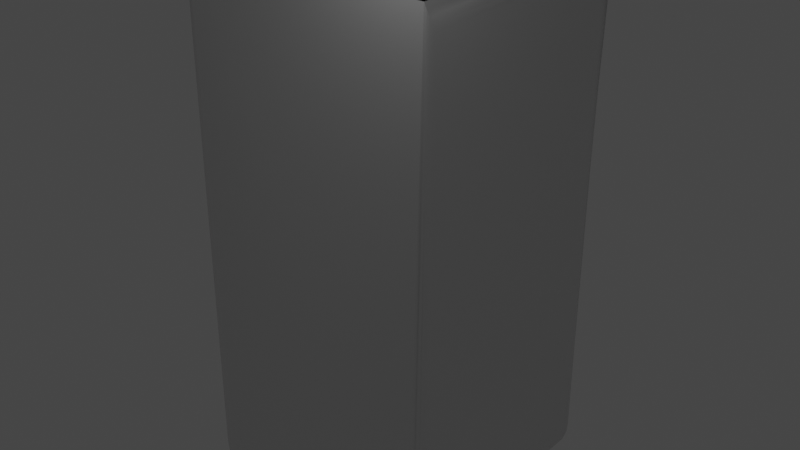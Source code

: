 # Source: perfume.blend  (saved by Blender 3.6.13; exported with 4.5.12 LTS)
import bpy
from mathutils import Matrix  # noqa: F401  (used for matrix-valued properties, if any)

bpy.ops.wm.read_factory_settings(use_empty=True)
scene = bpy.context.scene
scene.name = 'Scene'

# ---- collections
col_collection = bpy.data.collections.new('Collection'); scene.collection.children.link(col_collection)

# ---- materials (node trees are filled in below, after node groups)
mat_material = bpy.data.materials.new('Material')
mat_material.alpha_threshold = 0.0
mat_material.use_transparent_shadow = False
mat_material.roughness = 0.5
mat_material.line_color = (0.0, 0.0, 0.0, 1.0)

# ---- node groups
ng_auto_smooth = bpy.data.node_groups.new('Auto Smooth', 'GeometryNodeTree')
_s = ng_auto_smooth.interface.new_socket(name='Geometry', in_out='OUTPUT', socket_type='NodeSocketGeometry')
_s = ng_auto_smooth.interface.new_socket(name='Geometry', in_out='INPUT', socket_type='NodeSocketGeometry')
_s = ng_auto_smooth.interface.new_socket(name='Angle', in_out='INPUT', socket_type='NodeSocketFloat')
_s.subtype = 'ANGLE'
_s.min_value = 0.0
_s.max_value = 3.142
ng_auto_smooth.is_modifier = True
_N = ng_auto_smooth.nodes; _L = ng_auto_smooth.links
n0 = _N.new('NodeGroupOutput'); n0.name = 'Group Output'; n0.location = (480, -100)
n1 = _N.new('NodeGroupInput'); n1.name = 'Group Input'; n1.location = (-420, -300)
n2 = _N.new('NodeGroupInput'); n2.name = 'Group Input.001'; n2.location = (-60, -100)
n3 = _N.new('GeometryNodeSetShadeSmooth'); n3.name = 'Set Shade Smooth'; n3.location = (120, -100)
n3.domain = 'EDGE'
n4 = _N.new('GeometryNodeSetShadeSmooth'); n4.name = 'Set Shade Smooth.001'; n4.location = (300, -100)
n5 = _N.new('GeometryNodeInputMeshEdgeAngle'); n5.name = 'Edge Angle'; n5.location = (-420, -220)
n6 = _N.new('GeometryNodeInputEdgeSmooth'); n6.name = 'Is Edge Smooth'; n6.location = (-60, -160)
n7 = _N.new('GeometryNodeInputShadeSmooth'); n7.name = 'Is Face Smooth'; n7.location = (-240, -340)
n8 = _N.new('FunctionNodeBooleanMath'); n8.name = 'Boolean Math'; n8.location = (-60, -220)
n9 = _N.new('FunctionNodeCompare'); n9.name = 'Compare'; n9.location = (-240, -180)
n9.operation = 'LESS_EQUAL'
_L.new(n5.outputs[0], n9.inputs[0])
_L.new(n4.outputs[0], n0.inputs[0])
_L.new(n1.outputs[1], n9.inputs[1])
_L.new(n9.outputs[0], n8.inputs[0])
_L.new(n7.outputs[0], n8.inputs[1])
_L.new(n2.outputs[0], n3.inputs[0])
_L.new(n6.outputs[0], n3.inputs[1])
_L.new(n3.outputs[0], n4.inputs[0])
_L.new(n8.outputs[0], n3.inputs[2])
n0.is_active_output = True

# ---- material node trees
mat_material.use_nodes = True; mat_material.node_tree.nodes.clear()
_N = mat_material.node_tree.nodes; _L = mat_material.node_tree.links
n0 = _N.new('ShaderNodeOutputMaterial'); n0.name = 'Material Output'; n0.location = (300, 300)
n1 = _N.new('ShaderNodeBsdfPrincipled'); n1.name = 'Principled BSDF'; n1.location = (10, 300)
n1.distribution = 'GGX'
n1.subsurface_method = 'RANDOM_WALK_SKIN'
n1.inputs[3].default_value = 1.45
n1.inputs[27].default_value = (0.0, 0.0, 0.0, 1.0)
n1.inputs[28].default_value = 1.0
_L.new(n1.outputs[0], n0.inputs[0])
n0.is_active_output = True

# ---- world
world_world = bpy.data.worlds.new('World'); scene.world = world_world
world_world.use_nodes = True; world_world.node_tree.nodes.clear()
_N = world_world.node_tree.nodes; _L = world_world.node_tree.links
n0 = _N.new('ShaderNodeOutputWorld'); n0.name = 'World Output'; n0.location = (300, 300)
n1 = _N.new('ShaderNodeBackground'); n1.name = 'Background'; n1.location = (10, 300)
n1.inputs[0].default_value = (0.05088, 0.05088, 0.05088, 1.0)
_L.new(n1.outputs[0], n0.inputs[0])
n0.is_active_output = True
world_world.color = (0.05088, 0.05088, 0.05088)
world_world.use_sun_shadow = False
world_world.sun_shadow_jitter_overblur = 0.0

# ---- lights
light_area = bpy.data.lights.new('Area', 'AREA')
light_area.transmission_factor = 0.0
light_area.energy = 7.854
light_area.shadow_maximum_resolution = 0.006
light_area.use_absolute_resolution = True
light_area.size = 1.0
light_area.size_y = 1.0

# ---- meshes
me_cube = bpy.data.meshes.new('Cube')
me_cube.from_pydata([(1.0, 1.0, 1.0), (1.0, 1.0, -1.0), (1.0, -1.0, 1.0), (1.0, -1.0, -1.0), (-1.0, 1.0, 1.0), (-1.0, 1.0, -1.0), (-1.0, -1.0, 1.0), (-1.0, -1.0, -1.0), (1.0, 1.0, 1.0), (1.0, -1.0, 1.0)], [], [(3, 2, 6, 7), (7, 6, 4, 5), (5, 1, 3, 7), (1, 0, 2, 3), (5, 4, 0, 1), (2, 0, 8, 9)])
me_cube.polygons.foreach_set('use_smooth', [True] * 6)
_uv = me_cube.uv_layers.new(name='UVMap')
_uv.uv.foreach_set('vector', [0.7474, 0.006569, 0.9974, 0.006569, 0.9974, 0.998, 0.7474, 0.998, 0.2655, 0.006557, 0.7513, 0.006557, 0.7513, 0.9501, 0.2655, 0.9501, 0.125, 0.5, 0.375, 0.5, 0.375, 0.75, 0.125, 0.75, 0.2289, 0.4729, 0.3399, 0.4729, 0.3399, 0.5839, 0.2289, 0.5839, 0.006823, 0.004094, 0.2568, 0.004094, 0.2568, 0.9895, 0.006823, 0.9895, 0.625, 0.75, 0.625, 0.5, 0.625, 0.5, 0.625, 0.75])
me_cube.materials.append(mat_material)
me_cube.use_mirror_vertex_groups = False
me_cube.update()
me_cylinder = bpy.data.meshes.new('Cylinder')
me_cylinder.from_pydata([(0.0, 1.0, -1.0), (0.0, 0.8855, 1.0), (0.1951, 0.9808, -1.0), (0.1728, 0.8685, 1.0), (0.3827, 0.9239, -1.0), (0.3389, 0.8181, 1.0), (0.5556, 0.8315, -1.0), (0.492, 0.7363, 1.0), (0.7071, 0.7071, -1.0), (0.6261, 0.6261, 1.0), (0.8315, 0.5556, -1.0), (0.7363, 0.492, 1.0), (0.9239, 0.3827, -1.0), (0.8181, 0.3389, 1.0), (0.9808, 0.1951, -1.0), (0.8685, 0.1728, 1.0), (1.0, 0.0, -1.0), (0.8855, 0.0, 1.0), (0.9808, -0.1951, -1.0), (0.8685, -0.1728, 1.0), (0.9239, -0.3827, -1.0), (0.8181, -0.3389, 1.0), (0.8315, -0.5556, -1.0), (0.7363, -0.492, 1.0), (0.7071, -0.7071, -1.0), (0.6261, -0.6261, 1.0), (0.5556, -0.8315, -1.0), (0.492, -0.7363, 1.0), (0.3827, -0.9239, -1.0), (0.3389, -0.8181, 1.0), (0.1951, -0.9808, -1.0), (0.1728, -0.8685, 1.0), (0.0, -1.0, -1.0), (0.0, -0.8855, 1.0), (-0.1951, -0.9808, -1.0), (-0.1728, -0.8685, 1.0), (-0.3827, -0.9239, -1.0), (-0.3389, -0.8181, 1.0), (-0.5556, -0.8315, -1.0), (-0.492, -0.7363, 1.0), (-0.7071, -0.7071, -1.0), (-0.6261, -0.6261, 1.0), (-0.8315, -0.5556, -1.0), (-0.7363, -0.492, 1.0), (-0.9239, -0.3827, -1.0), (-0.8181, -0.3389, 1.0), (-0.9808, -0.1951, -1.0), (-0.8685, -0.1728, 1.0), (-1.0, 0.0, -1.0), (-0.8855, 0.0, 1.0), (-0.9808, 0.1951, -1.0), (-0.8685, 0.1728, 1.0), (-0.9239, 0.3827, -1.0), (-0.8181, 0.3389, 1.0), (-0.8315, 0.5556, -1.0), (-0.7363, 0.492, 1.0), (-0.7071, 0.7071, -1.0), (-0.6261, 0.6261, 1.0), (-0.5556, 0.8315, -1.0), (-0.492, 0.7363, 1.0), (-0.3827, 0.9239, -1.0), (-0.3389, 0.8181, 1.0), (-0.1951, 0.9808, -1.0), (-0.1728, 0.8685, 1.0), (0.0, 1.0, 0.8781), (0.0, 1.0, -0.8781), (0.1951, 0.9808, -0.8781), (0.1951, 0.9808, 0.8781), (0.3827, 0.9239, -0.8781), (0.3827, 0.9239, 0.8781), (0.5556, 0.8315, -0.8781), (0.5556, 0.8315, 0.8781), (0.7071, 0.7071, -0.8781), (0.7071, 0.7071, 0.8781), (0.8315, 0.5556, -0.8781), (0.8315, 0.5556, 0.8781), (0.9239, 0.3827, -0.8781), (0.9239, 0.3827, 0.8781), (0.9808, 0.1951, -0.8781), (0.9808, 0.1951, 0.8781), (1.0, 0.0, -0.8781), (1.0, 0.0, 0.8781), (0.9808, -0.1951, -0.8781), (0.9808, -0.1951, 0.8781), (0.9239, -0.3827, -0.8781), (0.9239, -0.3827, 0.8781), (0.8315, -0.5556, -0.8781), (0.8315, -0.5556, 0.8781), (0.7071, -0.7071, -0.8781), (0.7071, -0.7071, 0.8781), (0.5556, -0.8315, -0.8781), (0.5556, -0.8315, 0.8781), (0.3827, -0.9239, -0.8781), (0.3827, -0.9239, 0.8781), (0.1951, -0.9808, -0.8781), (0.1951, -0.9808, 0.8781), (0.0, -1.0, -0.8781), (0.0, -1.0, 0.8781), (-0.1951, -0.9808, -0.8781), (-0.1951, -0.9808, 0.8781), (-0.3827, -0.9239, -0.8781), (-0.3827, -0.9239, 0.8781), (-0.5556, -0.8315, -0.8781), (-0.5556, -0.8315, 0.8781), (-0.7071, -0.7071, -0.8781), (-0.7071, -0.7071, 0.8781), (-0.8315, -0.5556, -0.8781), (-0.8315, -0.5556, 0.8781), (-0.9239, -0.3827, -0.8781), (-0.9239, -0.3827, 0.8781), (-0.9808, -0.1951, -0.8781), (-0.9808, -0.1951, 0.8781), (-1.0, 0.0, -0.8781), (-1.0, 0.0, 0.8781), (-0.9808, 0.1951, -0.8781), (-0.9808, 0.1951, 0.8781), (-0.9239, 0.3827, -0.8781), (-0.9239, 0.3827, 0.8781), (-0.8315, 0.5556, -0.8781), (-0.8315, 0.5556, 0.8781), (-0.7071, 0.7071, -0.8781), (-0.7071, 0.7071, 0.8781), (-0.5556, 0.8315, -0.8781), (-0.5556, 0.8315, 0.8781), (-0.3827, 0.9239, -0.8781), (-0.3827, 0.9239, 0.8781), (-0.1951, 0.9808, -0.8781), (-0.1951, 0.9808, 0.8781), (-0.2171, 1.091, -0.8781), (-0.2171, 1.091, 0.8781), (0.0, 1.113, 0.8781), (0.0, 1.113, -0.8781), (-0.4258, 1.028, -0.8781), (-0.4258, 1.028, 0.8781), (-0.6182, 0.9252, -0.8781), (-0.6182, 0.9252, 0.8781), (-0.7868, 0.7868, -0.8781), (-0.7868, 0.7868, 0.8781), (-0.9252, 0.6182, -0.8781), (-0.9252, 0.6182, 0.8781), (-1.028, 0.4258, -0.8781), (-1.028, 0.4258, 0.8781), (-1.091, 0.2171, -0.8781), (-1.091, 0.2171, 0.8781), (-1.113, 0.0, -0.8781), (-1.113, 0.0, 0.8781), (-1.091, -0.2171, -0.8781), (-1.091, -0.2171, 0.8781), (-1.028, -0.4258, -0.8781), (-1.028, -0.4258, 0.8781), (-0.9252, -0.6182, -0.8781), (-0.9252, -0.6182, 0.8781), (-0.7868, -0.7868, -0.8781), (-0.7868, -0.7868, 0.8781), (-0.6182, -0.9252, -0.8781), (-0.6182, -0.9252, 0.8781), (-0.4258, -1.028, -0.8781), (-0.4258, -1.028, 0.8781), (-0.2171, -1.091, -0.8781), (-0.2171, -1.091, 0.8781), (0.0, -1.113, -0.8781), (0.0, -1.113, 0.8781), (0.2171, -1.091, -0.8781), (0.2171, -1.091, 0.8781), (0.4258, -1.028, -0.8781), (0.4258, -1.028, 0.8781), (0.6182, -0.9252, -0.8781), (0.6182, -0.9252, 0.8781), (0.7868, -0.7868, -0.8781), (0.7868, -0.7868, 0.8781), (0.9252, -0.6182, -0.8781), (0.9252, -0.6182, 0.8781), (1.028, -0.4258, -0.8781), (1.028, -0.4258, 0.8781), (1.091, -0.2171, -0.8781), (1.091, -0.2171, 0.8781), (1.113, 0.0, -0.8781), (1.113, 0.0, 0.8781), (1.091, 0.2171, -0.8781), (1.091, 0.2171, 0.8781), (1.028, 0.4258, -0.8781), (1.028, 0.4258, 0.8781), (0.9252, 0.6182, -0.8781), (0.9252, 0.6182, 0.8781), (0.7868, 0.7868, -0.8781), (0.7868, 0.7868, 0.8781), (0.6182, 0.9252, -0.8781), (0.6182, 0.9252, 0.8781), (0.4258, 1.028, -0.8781), (0.4258, 1.028, 0.8781), (0.2171, 1.091, -0.8781), (0.2171, 1.091, 0.8781), (0.1951, 0.9808, 1.0), (0.0, 1.0, 1.0), (0.3827, 0.9239, 1.0), (0.5556, 0.8315, 1.0), (0.7071, 0.7071, 1.0), (0.8315, 0.5556, 1.0), (0.9239, 0.3827, 1.0), (0.9808, 0.1951, 1.0), (1.0, 0.0, 1.0), (0.9808, -0.1951, 1.0), (0.9239, -0.3827, 1.0), (0.8315, -0.5556, 1.0), (0.7071, -0.7071, 1.0), (0.5556, -0.8315, 1.0), (0.3827, -0.9239, 1.0), (0.1951, -0.9808, 1.0), (0.0, -1.0, 1.0), (-0.1951, -0.9808, 1.0), (-0.3827, -0.9239, 1.0), (-0.5556, -0.8315, 1.0), (-0.7071, -0.7071, 1.0), (-0.8315, -0.5556, 1.0), (-0.9239, -0.3827, 1.0), (-0.9808, -0.1951, 1.0), (-1.0, 0.0, 1.0), (-0.9808, 0.1951, 1.0), (-0.9239, 0.3827, 1.0), (-0.8315, 0.5556, 1.0), (-0.7071, 0.7071, 1.0), (-0.5556, 0.8315, 1.0), (-0.3827, 0.9239, 1.0), (-0.1951, 0.9808, 1.0), (0.4368, -0.05149, 1.714), (0.4384, 0.03471, 1.714), (0.4183, -0.1357, 1.714), (0.3838, -0.2147, 1.714), (0.3345, -0.2855, 1.714), (0.2724, -0.3452, 1.714), (0.1998, -0.3918, 1.714), (0.1196, -0.4232, 1.714), (0.03471, -0.4384, 1.714), (-0.05149, -0.4368, 1.714), (-0.1357, -0.4183, 1.714), (-0.2147, -0.3838, 1.714), (-0.2855, -0.3345, 1.714), (-0.3452, -0.2724, 1.714), (-0.3918, -0.1998, 1.714), (-0.4232, -0.1196, 1.714), (-0.4384, -0.03471, 1.714), (-0.4368, 0.05149, 1.714), (-0.4183, 0.1357, 1.714), (-0.3838, 0.2147, 1.714), (-0.3345, 0.2855, 1.714), (-0.2724, 0.3452, 1.714), (-0.1998, 0.3918, 1.714), (-0.1196, 0.4232, 1.714), (-0.03471, 0.4384, 1.714), (0.05149, 0.4368, 1.714), (0.1357, 0.4183, 1.714), (0.2147, 0.3838, 1.714), (0.2855, 0.3345, 1.714), (0.3452, 0.2724, 1.714), (0.3918, 0.1998, 1.714), (0.4232, 0.1196, 1.714), (0.8794, -0.1037, 1.714), (0.8827, 0.06989, 1.714), (0.8423, -0.2732, 1.714), (0.7728, -0.4323, 1.714), (0.6736, -0.5748, 1.714), (0.5485, -0.6951, 1.714), (0.4024, -0.7888, 1.714), (0.2408, -0.8521, 1.714), (0.06989, -0.8827, 1.714), (-0.1037, -0.8794, 1.714), (-0.2732, -0.8423, 1.714), (-0.4323, -0.7728, 1.714), (-0.5748, -0.6736, 1.714), (-0.6951, -0.5485, 1.714), (-0.7888, -0.4024, 1.714), (-0.8521, -0.2408, 1.714), (-0.8827, -0.06989, 1.714), (-0.8794, 0.1037, 1.714), (-0.8423, 0.2732, 1.714), (-0.7728, 0.4323, 1.714), (-0.6736, 0.5748, 1.714), (-0.5485, 0.6951, 1.714), (-0.4024, 0.7888, 1.714), (-0.2408, 0.8521, 1.714), (-0.06989, 0.8827, 1.714), (0.1037, 0.8794, 1.714), (0.2732, 0.8423, 1.714), (0.4323, 0.7728, 1.714), (0.5748, 0.6736, 1.714), (0.6951, 0.5485, 1.714), (0.7888, 0.4024, 1.714), (0.8521, 0.2408, 1.714), (0.8794, -0.1037, 1.714), (0.8827, 0.06989, 1.714), (0.8423, -0.2732, 1.714), (0.7728, -0.4323, 1.714), (0.6736, -0.5748, 1.714), (0.5485, -0.6951, 1.714), (0.4024, -0.7888, 1.714), (0.2408, -0.8521, 1.714), (0.06989, -0.8827, 1.714), (-0.1037, -0.8794, 1.714), (-0.2732, -0.8423, 1.714), (-0.4323, -0.7728, 1.714), (-0.5748, -0.6736, 1.714), (-0.6951, -0.5485, 1.714), (-0.7888, -0.4024, 1.714), (-0.8521, -0.2408, 1.714), (-0.8827, -0.06989, 1.714), (-0.8794, 0.1037, 1.714), (-0.8423, 0.2732, 1.714), (-0.7728, 0.4323, 1.714), (-0.6736, 0.5748, 1.714), (-0.5485, 0.6951, 1.714), (-0.4024, 0.7888, 1.714), (-0.2408, 0.8521, 1.714), (-0.06989, 0.8827, 1.714), (0.1037, 0.8794, 1.714), (0.2732, 0.8423, 1.714), (0.4323, 0.7728, 1.714), (0.5748, 0.6736, 1.714), (0.6951, 0.5485, 1.714), (0.7888, 0.4024, 1.714), (0.8521, 0.2408, 1.714), (0.7148, -0.08426, 1.714), (0.7175, 0.0568, 1.714), (0.6846, -0.2221, 1.714), (0.6281, -0.3514, 1.714), (0.5475, -0.4672, 1.714), (0.4458, -0.565, 1.714), (0.327, -0.6411, 1.714), (0.1957, -0.6926, 1.714), (0.0568, -0.7175, 1.714), (-0.08426, -0.7148, 1.714), (-0.2221, -0.6846, 1.714), (-0.3514, -0.6281, 1.714), (-0.4672, -0.5475, 1.714), (-0.565, -0.4458, 1.714), (-0.6411, -0.327, 1.714), (-0.6926, -0.1957, 1.714), (-0.7175, -0.0568, 1.714), (-0.7148, 0.08426, 1.714), (-0.6846, 0.2221, 1.714), (-0.6281, 0.3514, 1.714), (-0.5475, 0.4672, 1.714), (-0.4458, 0.565, 1.714), (-0.327, 0.6411, 1.714), (-0.1957, 0.6926, 1.714), (-0.0568, 0.7175, 1.714), (0.08426, 0.7148, 1.714), (0.2221, 0.6846, 1.714), (0.3514, 0.6281, 1.714), (0.4672, 0.5475, 1.714), (0.565, 0.4458, 1.714), (0.6411, 0.327, 1.714), (0.6926, 0.1957, 1.714), (0.8794, -0.1037, 1.697), (0.8827, 0.06989, 1.697), (0.8423, -0.2732, 1.697), (0.7728, -0.4323, 1.697), (0.6736, -0.5748, 1.697), (0.5485, -0.6951, 1.697), (0.4024, -0.7888, 1.697), (0.2408, -0.8521, 1.697), (0.06989, -0.8827, 1.697), (-0.1037, -0.8794, 1.697), (-0.2732, -0.8423, 1.697), (-0.4323, -0.7728, 1.697), (-0.5748, -0.6736, 1.697), (-0.6951, -0.5485, 1.697), (-0.7888, -0.4024, 1.697), (-0.8521, -0.2408, 1.697), (-0.8827, -0.06989, 1.697), (-0.8794, 0.1037, 1.697), (-0.8423, 0.2732, 1.697), (-0.7728, 0.4323, 1.697), (-0.6736, 0.5748, 1.697), (-0.5485, 0.6951, 1.697), (-0.4024, 0.7888, 1.697), (-0.2408, 0.8521, 1.697), (-0.06989, 0.8827, 1.697), (0.1037, 0.8794, 1.697), (0.2732, 0.8423, 1.697), (0.4323, 0.7728, 1.697), (0.5748, 0.6736, 1.697), (0.6951, 0.5485, 1.697), (0.7888, 0.4024, 1.697), (0.8521, 0.2408, 1.697), (0.7148, -0.08426, 1.697), (0.7175, 0.0568, 1.697), (0.6846, -0.2221, 1.697), (0.6281, -0.3514, 1.697), (0.5475, -0.4672, 1.697), (0.4458, -0.565, 1.697), (0.327, -0.6411, 1.697), (0.1957, -0.6926, 1.697), (0.0568, -0.7175, 1.697), (-0.08426, -0.7148, 1.697), (-0.2221, -0.6846, 1.697), (-0.3514, -0.6281, 1.697), (-0.4672, -0.5475, 1.697), (-0.565, -0.4458, 1.697), (-0.6411, -0.327, 1.697), (-0.6926, -0.1957, 1.697), (-0.7175, -0.0568, 1.697), (-0.7148, 0.08426, 1.697), (-0.6846, 0.2221, 1.697), (-0.6281, 0.3514, 1.697), (-0.5475, 0.4672, 1.697), (-0.4458, 0.565, 1.697), (-0.327, 0.6411, 1.697), (-0.1957, 0.6926, 1.697), (-0.0568, 0.7175, 1.697), (0.08426, 0.7148, 1.697), (0.2221, 0.6846, 1.697), (0.3514, 0.6281, 1.697), (0.4672, 0.5475, 1.697), (0.565, 0.4458, 1.697), (0.6411, 0.327, 1.697), (0.6926, 0.1957, 1.697), (0.7148, -0.08426, 1.714), (0.7175, 0.0568, 1.714), (0.6846, -0.2221, 1.714), (0.6281, -0.3514, 1.714), (0.5475, -0.4672, 1.714), (0.4458, -0.565, 1.714), (0.327, -0.6411, 1.714), (0.1957, -0.6926, 1.714), (0.0568, -0.7175, 1.714), (-0.08426, -0.7148, 1.714), (-0.2221, -0.6846, 1.714), (-0.3514, -0.6281, 1.714), (-0.4672, -0.5475, 1.714), (-0.565, -0.4458, 1.714), (-0.6411, -0.327, 1.714), (-0.6926, -0.1957, 1.714), (-0.7175, -0.0568, 1.714), (-0.7148, 0.08426, 1.714), (-0.6846, 0.2221, 1.714), (-0.6281, 0.3514, 1.714), (-0.5475, 0.4672, 1.714), (-0.4458, 0.565, 1.714), (-0.327, 0.6411, 1.714), (-0.1957, 0.6926, 1.714), (-0.0568, 0.7175, 1.714), (0.08426, 0.7148, 1.714), (0.2221, 0.6846, 1.714), (0.3514, 0.6281, 1.714), (0.4672, 0.5475, 1.714), (0.565, 0.4458, 1.714), (0.6411, 0.327, 1.714), (0.6926, 0.1957, 1.714), (0.4368, -0.05149, 1.714), (0.4384, 0.03471, 1.714), (0.4183, -0.1357, 1.714), (0.3838, -0.2147, 1.714), (0.3345, -0.2855, 1.714), (0.2724, -0.3452, 1.714), (0.1998, -0.3918, 1.714), (0.1196, -0.4232, 1.714), (0.03471, -0.4384, 1.714), (-0.05149, -0.4368, 1.714), (-0.1357, -0.4183, 1.714), (-0.2147, -0.3838, 1.714), (-0.2855, -0.3345, 1.714), (-0.3452, -0.2724, 1.714), (-0.3918, -0.1998, 1.714), (-0.4232, -0.1196, 1.714), (-0.4384, -0.03471, 1.714), (-0.4368, 0.05149, 1.714), (-0.4183, 0.1357, 1.714), (-0.3838, 0.2147, 1.714), (-0.3345, 0.2855, 1.714), (-0.2724, 0.3452, 1.714), (-0.1998, 0.3918, 1.714), (-0.1196, 0.4232, 1.714), (-0.03471, 0.4384, 1.714), (0.05149, 0.4368, 1.714), (0.1357, 0.4183, 1.714), (0.2147, 0.3838, 1.714), (0.2855, 0.3345, 1.714), (0.3452, 0.2724, 1.714), (0.3918, 0.1998, 1.714), (0.4232, 0.1196, 1.714), (0.3041, -0.03585, 2.116), (0.3053, 0.02417, 2.116), (0.2913, -0.09449, 2.116), (0.2672, -0.1495, 2.116), (0.2329, -0.1988, 2.116), (0.1897, -0.2404, 2.116), (0.1391, -0.2728, 2.116), (0.08326, -0.2947, 2.116), (0.02417, -0.3053, 2.116), (-0.03585, -0.3041, 2.116), (-0.09449, -0.2913, 2.116), (-0.1495, -0.2672, 2.116), (-0.1988, -0.2329, 2.116), (-0.2404, -0.1897, 2.116), (-0.2728, -0.1391, 2.116), (-0.2947, -0.08326, 2.116), (-0.3053, -0.02417, 2.116), (-0.3041, 0.03585, 2.116), (-0.2913, 0.09449, 2.116), (-0.2672, 0.1495, 2.116), (-0.2329, 0.1988, 2.116), (-0.1897, 0.2404, 2.116), (-0.1391, 0.2728, 2.116), (-0.08326, 0.2947, 2.116), (-0.02417, 0.3053, 2.116), (0.03585, 0.3041, 2.116), (0.09449, 0.2913, 2.116), (0.1495, 0.2672, 2.116), (0.1988, 0.2329, 2.116), (0.2404, 0.1897, 2.116), (0.2728, 0.1391, 2.116), (0.2947, 0.08326, 2.116), (0.4368, -0.05149, 2.116), (0.4384, 0.03471, 2.116), (0.4183, -0.1357, 2.116), (0.3838, -0.2147, 2.116), (0.3345, -0.2855, 2.116), (0.2724, -0.3452, 2.116), (0.1998, -0.3918, 2.116), (0.1196, -0.4232, 2.116), (0.03471, -0.4384, 2.116), (-0.05149, -0.4368, 2.116), (-0.1357, -0.4183, 2.116), (-0.2147, -0.3838, 2.116), (-0.2855, -0.3345, 2.116), (-0.3452, -0.2724, 2.116), (-0.3918, -0.1998, 2.116), (-0.4232, -0.1196, 2.116), (-0.4384, -0.03471, 2.116), (-0.4368, 0.05149, 2.116), (-0.4183, 0.1357, 2.116), (-0.3838, 0.2147, 2.116), (-0.3345, 0.2855, 2.116), (-0.2724, 0.3452, 2.116), (-0.1998, 0.3918, 2.116), (-0.1196, 0.4232, 2.116), (-0.03471, 0.4384, 2.116), (0.05149, 0.4368, 2.116), (0.1357, 0.4183, 2.116), (0.2147, 0.3838, 2.116), (0.2855, 0.3345, 2.116), (0.3452, 0.2724, 2.116), (0.3918, 0.1998, 2.116), (0.4232, 0.1196, 2.116), (0.3041, -0.03585, 2.4), (0.3053, 0.02417, 2.4), (0.2913, -0.09449, 2.4), (0.2672, -0.1495, 2.4), (0.2329, -0.1988, 2.4), (0.1897, -0.2404, 2.4), (0.1391, -0.2728, 2.4), (0.08326, -0.2947, 2.4), (0.02417, -0.3053, 2.4), (-0.03585, -0.3041, 2.4), (-0.09449, -0.2913, 2.4), (-0.1495, -0.2672, 2.4), (-0.1988, -0.2329, 2.4), (-0.2404, -0.1897, 2.4), (-0.2728, -0.1391, 2.4), (-0.2947, -0.08326, 2.4), (-0.3053, -0.02417, 2.4), (-0.3041, 0.03585, 2.4), (-0.2913, 0.09449, 2.4), (-0.2672, 0.1495, 2.4), (-0.2329, 0.1988, 2.4), (-0.1897, 0.2404, 2.4), (-0.1391, 0.2728, 2.4), (-0.08326, 0.2947, 2.4), (-0.02417, 0.3053, 2.4), (0.03585, 0.3041, 2.4), (0.09449, 0.2913, 2.4), (0.1495, 0.2672, 2.4), (0.1988, 0.2329, 2.4), (0.2404, 0.1897, 2.4), (0.2728, 0.1391, 2.4), (0.2947, 0.08326, 2.4)], [], [(62, 126, 65, 0), (4, 68, 70, 6), (6, 70, 72, 8), (8, 72, 74, 10), (10, 74, 76, 12), (12, 76, 78, 14), (14, 78, 80, 16), (16, 80, 82, 18), (18, 82, 84, 20), (20, 84, 86, 22), (22, 86, 88, 24), (24, 88, 90, 26), (26, 90, 92, 28), (28, 92, 94, 30), (30, 94, 96, 32), (32, 96, 98, 34), (34, 98, 100, 36), (36, 100, 102, 38), (38, 102, 104, 40), (40, 104, 106, 42), (42, 106, 108, 44), (44, 108, 110, 46), (46, 110, 112, 48), (48, 112, 114, 50), (50, 114, 116, 52), (52, 116, 118, 54), (54, 118, 120, 56), (56, 120, 122, 58), (58, 122, 124, 60), (60, 124, 126, 62), (19, 17, 264, 265), (0, 65, 66, 2), (0, 2, 4, 6, 8, 10, 12, 14, 16, 18, 20, 22, 24, 26, 28, 30, 32, 34, 36, 38, 40, 42, 44, 46, 48, 50, 52, 54, 56, 58, 60, 62), (2, 66, 68, 4), (125, 222, 223, 127), (123, 221, 222, 125), (121, 220, 221, 123), (119, 219, 220, 121), (117, 218, 219, 119), (115, 217, 218, 117), (113, 216, 217, 115), (111, 215, 216, 113), (109, 214, 215, 111), (107, 213, 214, 109), (105, 212, 213, 107), (103, 211, 212, 105), (101, 210, 211, 103), (99, 209, 210, 101), (97, 208, 209, 99), (95, 207, 208, 97), (93, 206, 207, 95), (91, 205, 206, 93), (89, 204, 205, 91), (87, 203, 204, 89), (85, 202, 203, 87), (83, 201, 202, 85), (81, 200, 201, 83), (79, 199, 200, 81), (77, 198, 199, 79), (75, 197, 198, 77), (73, 196, 197, 75), (71, 195, 196, 73), (69, 194, 195, 71), (67, 192, 194, 69), (64, 193, 192, 67), (106, 104, 152, 150), (87, 89, 169, 171), (124, 122, 134, 132), (105, 107, 151, 153), (72, 70, 186, 184), (123, 125, 133, 135), (90, 88, 168, 166), (71, 73, 185, 187), (108, 106, 150, 148), (89, 91, 167, 169), (126, 124, 132, 128), (107, 109, 149, 151), (74, 72, 184, 182), (125, 127, 129, 133), (92, 90, 166, 164), (73, 75, 183, 185), (110, 108, 148, 146), (91, 93, 165, 167), (65, 126, 128, 131), (109, 111, 147, 149), (76, 74, 182, 180), (94, 92, 164, 162), (75, 77, 181, 183), (127, 64, 130, 129), (112, 110, 146, 144), (93, 95, 163, 165), (111, 113, 145, 147), (78, 76, 180, 178), (96, 94, 162, 160), (77, 79, 179, 181), (114, 112, 144, 142), (95, 97, 161, 163), (127, 223, 193, 64), (129, 130, 131, 128), (133, 129, 128, 132), (135, 133, 132, 134), (137, 135, 134, 136), (139, 137, 136, 138), (141, 139, 138, 140), (143, 141, 140, 142), (145, 143, 142, 144), (147, 145, 144, 146), (149, 147, 146, 148), (151, 149, 148, 150), (153, 151, 150, 152), (155, 153, 152, 154), (157, 155, 154, 156), (159, 157, 156, 158), (161, 159, 158, 160), (163, 161, 160, 162), (165, 163, 162, 164), (167, 165, 164, 166), (169, 167, 166, 168), (171, 169, 168, 170), (173, 171, 170, 172), (175, 173, 172, 174), (177, 175, 174, 176), (179, 177, 176, 178), (181, 179, 178, 180), (183, 181, 180, 182), (185, 183, 182, 184), (187, 185, 184, 186), (189, 187, 186, 188), (191, 189, 188, 190), (130, 191, 190, 131), (69, 71, 187, 189), (88, 86, 170, 168), (121, 123, 135, 137), (70, 68, 188, 186), (103, 105, 153, 155), (122, 120, 136, 134), (85, 87, 171, 173), (104, 102, 154, 152), (67, 69, 189, 191), (86, 84, 172, 170), (119, 121, 137, 139), (68, 66, 190, 188), (101, 103, 155, 157), (120, 118, 138, 136), (64, 67, 191, 130), (83, 85, 173, 175), (102, 100, 156, 154), (66, 65, 131, 190), (84, 82, 174, 172), (117, 119, 139, 141), (99, 101, 157, 159), (118, 116, 140, 138), (81, 83, 175, 177), (100, 98, 158, 156), (82, 80, 176, 174), (115, 117, 141, 143), (97, 99, 159, 161), (116, 114, 142, 140), (79, 81, 177, 179), (98, 96, 160, 158), (80, 78, 178, 176), (113, 115, 143, 145), (1, 3, 192, 193), (3, 5, 194, 192), (5, 7, 195, 194), (7, 9, 196, 195), (9, 11, 197, 196), (11, 13, 198, 197), (13, 15, 199, 198), (15, 17, 200, 199), (17, 19, 201, 200), (19, 21, 202, 201), (21, 23, 203, 202), (23, 25, 204, 203), (25, 27, 205, 204), (27, 29, 206, 205), (29, 31, 207, 206), (31, 33, 208, 207), (33, 35, 209, 208), (35, 37, 210, 209), (37, 39, 211, 210), (39, 41, 212, 211), (41, 43, 213, 212), (43, 45, 214, 213), (45, 47, 215, 214), (47, 49, 216, 215), (49, 51, 217, 216), (51, 53, 218, 217), (53, 55, 219, 218), (55, 57, 220, 219), (57, 59, 221, 220), (59, 61, 222, 221), (61, 63, 223, 222), (63, 1, 193, 223), (243, 242, 466, 467), (47, 45, 278, 279), (21, 19, 265, 266), (49, 47, 279, 280), (23, 21, 266, 267), (51, 49, 280, 281), (25, 23, 267, 268), (53, 51, 281, 282), (27, 25, 268, 269), (55, 53, 282, 283), (29, 27, 269, 270), (3, 1, 257, 256), (57, 55, 283, 284), (31, 29, 270, 271), (5, 3, 256, 258), (59, 57, 284, 285), (33, 31, 271, 272), (7, 5, 258, 259), (61, 59, 285, 286), (35, 33, 272, 273), (9, 7, 259, 260), (63, 61, 286, 287), (37, 35, 273, 274), (11, 9, 260, 261), (1, 63, 287, 257), (39, 37, 274, 275), (13, 11, 261, 262), (41, 39, 275, 276), (15, 13, 262, 263), (43, 41, 276, 277), (17, 15, 263, 264), (45, 43, 277, 278), (270, 269, 301, 302), (416, 418, 322, 320), (443, 444, 348, 347), (269, 268, 300, 301), (417, 416, 320, 321), (442, 443, 347, 346), (268, 267, 299, 300), (441, 442, 346, 345), (267, 266, 298, 299), (440, 441, 345, 344), (266, 265, 297, 298), (439, 440, 344, 343), (265, 264, 296, 297), (438, 439, 343, 342), (264, 263, 295, 296), (437, 438, 342, 341), (263, 262, 294, 295), (436, 437, 341, 340), (262, 261, 293, 294), (257, 287, 319, 289), (435, 436, 340, 339), (261, 260, 292, 293), (287, 286, 318, 319), (434, 435, 339, 338), (260, 259, 291, 292), (286, 285, 317, 318), (433, 434, 338, 337), (259, 258, 290, 291), (285, 284, 316, 317), (432, 433, 337, 336), (258, 256, 288, 290), (284, 283, 315, 316), (304, 303, 367, 368), (329, 330, 394, 393), (303, 302, 366, 367), (328, 329, 393, 392), (302, 301, 365, 366), (327, 328, 392, 391), (301, 300, 364, 365), (326, 327, 391, 390), (300, 299, 363, 364), (325, 326, 390, 389), (351, 321, 385, 415), (299, 298, 362, 363), (324, 325, 389, 388), (350, 351, 415, 414), (298, 297, 361, 362), (323, 324, 388, 387), (349, 350, 414, 413), (297, 296, 360, 361), (322, 323, 387, 386), (348, 349, 413, 412), (296, 295, 359, 360), (320, 322, 386, 384), (347, 348, 412, 411), (295, 294, 358, 359), (321, 320, 384, 385), (346, 347, 411, 410), (294, 293, 357, 358), (289, 319, 383, 353), (345, 346, 410, 409), (293, 292, 356, 357), (319, 318, 382, 383), (344, 345, 409, 408), (444, 445, 349, 348), (418, 419, 323, 322), (271, 270, 302, 303), (445, 446, 350, 349), (419, 420, 324, 323), (272, 271, 303, 304), (446, 447, 351, 350), (420, 421, 325, 324), (273, 272, 304, 305), (447, 417, 321, 351), (421, 422, 326, 325), (274, 273, 305, 306), (422, 423, 327, 326), (275, 274, 306, 307), (423, 424, 328, 327), (276, 275, 307, 308), (424, 425, 329, 328), (277, 276, 308, 309), (425, 426, 330, 329), (278, 277, 309, 310), (426, 427, 331, 330), (279, 278, 310, 311), (427, 428, 332, 331), (280, 279, 311, 312), (428, 429, 333, 332), (281, 280, 312, 313), (429, 430, 334, 333), (282, 281, 313, 314), (430, 431, 335, 334), (283, 282, 314, 315), (256, 257, 289, 288), (431, 432, 336, 335), (385, 384, 352, 353), (384, 386, 354, 352), (386, 387, 355, 354), (387, 388, 356, 355), (388, 389, 357, 356), (389, 390, 358, 357), (390, 391, 359, 358), (391, 392, 360, 359), (392, 393, 361, 360), (393, 394, 362, 361), (394, 395, 363, 362), (395, 396, 364, 363), (396, 397, 365, 364), (397, 398, 366, 365), (398, 399, 367, 366), (399, 400, 368, 367), (400, 401, 369, 368), (401, 402, 370, 369), (402, 403, 371, 370), (403, 404, 372, 371), (404, 405, 373, 372), (405, 406, 374, 373), (406, 407, 375, 374), (407, 408, 376, 375), (408, 409, 377, 376), (409, 410, 378, 377), (410, 411, 379, 378), (411, 412, 380, 379), (412, 413, 381, 380), (413, 414, 382, 381), (414, 415, 383, 382), (415, 385, 353, 383), (330, 331, 395, 394), (305, 304, 368, 369), (331, 332, 396, 395), (306, 305, 369, 370), (332, 333, 397, 396), (307, 306, 370, 371), (333, 334, 398, 397), (308, 307, 371, 372), (334, 335, 399, 398), (309, 308, 372, 373), (335, 336, 400, 399), (310, 309, 373, 374), (336, 337, 401, 400), (311, 310, 374, 375), (337, 338, 402, 401), (312, 311, 375, 376), (338, 339, 403, 402), (313, 312, 376, 377), (339, 340, 404, 403), (314, 313, 377, 378), (340, 341, 405, 404), (315, 314, 378, 379), (288, 289, 353, 352), (341, 342, 406, 405), (316, 315, 379, 380), (290, 288, 352, 354), (342, 343, 407, 406), (317, 316, 380, 381), (291, 290, 354, 355), (343, 344, 408, 407), (318, 317, 381, 382), (292, 291, 355, 356), (225, 224, 416, 417), (224, 226, 418, 416), (226, 227, 419, 418), (227, 228, 420, 419), (228, 229, 421, 420), (229, 230, 422, 421), (230, 231, 423, 422), (231, 232, 424, 423), (232, 233, 425, 424), (233, 234, 426, 425), (234, 235, 427, 426), (235, 236, 428, 427), (236, 237, 429, 428), (237, 238, 430, 429), (238, 239, 431, 430), (239, 240, 432, 431), (240, 241, 433, 432), (241, 242, 434, 433), (242, 243, 435, 434), (243, 244, 436, 435), (244, 245, 437, 436), (245, 246, 438, 437), (246, 247, 439, 438), (247, 248, 440, 439), (248, 249, 441, 440), (249, 250, 442, 441), (250, 251, 443, 442), (251, 252, 444, 443), (252, 253, 445, 444), (253, 254, 446, 445), (254, 255, 447, 446), (255, 225, 417, 447), (474, 473, 537, 538), (230, 229, 453, 454), (244, 243, 467, 468), (231, 230, 454, 455), (245, 244, 468, 469), (232, 231, 455, 456), (246, 245, 469, 470), (233, 232, 456, 457), (247, 246, 470, 471), (234, 233, 457, 458), (248, 247, 471, 472), (235, 234, 458, 459), (249, 248, 472, 473), (236, 235, 459, 460), (250, 249, 473, 474), (237, 236, 460, 461), (251, 250, 474, 475), (238, 237, 461, 462), (224, 225, 449, 448), (252, 251, 475, 476), (239, 238, 462, 463), (226, 224, 448, 450), (253, 252, 476, 477), (240, 239, 463, 464), (227, 226, 450, 451), (254, 253, 477, 478), (241, 240, 464, 465), (228, 227, 451, 452), (255, 254, 478, 479), (242, 241, 465, 466), (229, 228, 452, 453), (225, 255, 479, 449), (492, 491, 555, 556), (461, 460, 524, 525), (475, 474, 538, 539), (462, 461, 525, 526), (448, 449, 513, 512), (476, 475, 539, 540), (463, 462, 526, 527), (450, 448, 512, 514), (477, 476, 540, 541), (464, 463, 527, 528), (451, 450, 514, 515), (478, 477, 541, 542), (465, 464, 528, 529), (452, 451, 515, 516), (479, 478, 542, 543), (466, 465, 529, 530), (453, 452, 516, 517), (449, 479, 543, 513), (467, 466, 530, 531), (454, 453, 517, 518), (468, 467, 531, 532), (455, 454, 518, 519), (469, 468, 532, 533), (456, 455, 519, 520), (470, 469, 533, 534), (457, 456, 520, 521), (471, 470, 534, 535), (458, 457, 521, 522), (472, 471, 535, 536), (459, 458, 522, 523), (473, 472, 536, 537), (460, 459, 523, 524), (481, 480, 512, 513), (480, 482, 514, 512), (482, 483, 515, 514), (483, 484, 516, 515), (484, 485, 517, 516), (485, 486, 518, 517), (486, 487, 519, 518), (487, 488, 520, 519), (488, 489, 521, 520), (489, 490, 522, 521), (490, 491, 523, 522), (491, 492, 524, 523), (492, 493, 525, 524), (493, 494, 526, 525), (494, 495, 527, 526), (495, 496, 528, 527), (496, 497, 529, 528), (497, 498, 530, 529), (498, 499, 531, 530), (499, 500, 532, 531), (500, 501, 533, 532), (501, 502, 534, 533), (502, 503, 535, 534), (503, 504, 536, 535), (504, 505, 537, 536), (505, 506, 538, 537), (506, 507, 539, 538), (507, 508, 540, 539), (508, 509, 541, 540), (509, 510, 542, 541), (510, 511, 543, 542), (511, 481, 513, 543), (544, 545, 575, 574, 573, 572, 571, 570, 569, 568, 567, 566, 565, 564, 563, 562, 561, 560, 559, 558, 557, 556, 555, 554, 553, 552, 551, 550, 549, 548, 547, 546), (506, 505, 569, 570), (493, 492, 556, 557), (507, 506, 570, 571), (494, 493, 557, 558), (480, 481, 545, 544), (508, 507, 571, 572), (495, 494, 558, 559), (482, 480, 544, 546), (509, 508, 572, 573), (496, 495, 559, 560), (483, 482, 546, 547), (510, 509, 573, 574), (497, 496, 560, 561), (484, 483, 547, 548), (511, 510, 574, 575), (498, 497, 561, 562), (485, 484, 548, 549), (481, 511, 575, 545), (499, 498, 562, 563), (486, 485, 549, 550), (500, 499, 563, 564), (487, 486, 550, 551), (501, 500, 564, 565), (488, 487, 551, 552), (502, 501, 565, 566), (489, 488, 552, 553), (503, 502, 566, 567), (490, 489, 553, 554), (504, 503, 567, 568), (491, 490, 554, 555), (505, 504, 568, 569)])
me_cylinder.polygons.foreach_set('use_smooth', [True] * 546)
_uv = me_cylinder.uv_layers.new(name='UVMap')
_uv.uv.foreach_set('vector', [0.03125, 0.5, 0.03125, 0.5305, 0.0, 0.5305, 0.0, 0.5, 0.9375, 0.5, 0.9375, 0.5305, 0.9062, 0.5305, 0.9062, 0.5, 0.9062, 0.5, 0.9062, 0.5305, 0.875, 0.5305, 0.875, 0.5, 0.875, 0.5, 0.875, 0.5305, 0.8438, 0.5305, 0.8438, 0.5, 0.8438, 0.5, 0.8438, 0.5305, 0.8125, 0.5305, 0.8125, 0.5, 0.8125, 0.5, 0.8125, 0.5305, 0.7812, 0.5305, 0.7812, 0.5, 0.7812, 0.5, 0.7812, 0.5305, 0.75, 0.5305, 0.75, 0.5, 0.75, 0.5, 0.75, 0.5305, 0.7188, 0.5305, 0.7188, 0.5, 0.7188, 0.5, 0.7188, 0.5305, 0.6875, 0.5305, 0.6875, 0.5, 0.6875, 0.5, 0.6875, 0.5305, 0.6562, 0.5305, 0.6562, 0.5, 0.6562, 0.5, 0.6562, 0.5305, 0.625, 0.5305, 0.625, 0.5, 0.625, 0.5, 0.625, 0.5305, 0.5938, 0.5305, 0.5938, 0.5, 0.5938, 0.5, 0.5938, 0.5305, 0.5625, 0.5305, 0.5625, 0.5, 0.5625, 0.5, 0.5625, 0.5305, 0.5312, 0.5305, 0.5312, 0.5, 0.5312, 0.5, 0.5312, 0.5305, 0.5, 0.5305, 0.5, 0.5, 0.5, 0.5, 0.5, 0.5305, 0.4688, 0.5305, 0.4688, 0.5, 0.4688, 0.5, 0.4688, 0.5305, 0.4375, 0.5305, 0.4375, 0.5, 0.4375, 0.5, 0.4375, 0.5305, 0.4062, 0.5305, 0.4062, 0.5, 0.4062, 0.5, 0.4062, 0.5305, 0.375, 0.5305, 0.375, 0.5, 0.375, 0.5, 0.375, 0.5305, 0.3438, 0.5305, 0.3438, 0.5, 0.3438, 0.5, 0.3438, 0.5305, 0.3125, 0.5305, 0.3125, 0.5, 0.3125, 0.5, 0.3125, 0.5305, 0.2812, 0.5305, 0.2812, 0.5, 0.2812, 0.5, 0.2812, 0.5305, 0.25, 0.5305, 0.25, 0.5, 0.25, 0.5, 0.25, 0.5305, 0.2188, 0.5305, 0.2188, 0.5, 0.2188, 0.5, 0.2188, 0.5305, 0.1875, 0.5305, 0.1875, 0.5, 0.1875, 0.5, 0.1875, 0.5305, 0.1562, 0.5305, 0.1562, 0.5, 0.1562, 0.5, 0.1562, 0.5305, 0.125, 0.5305, 0.125, 0.5, 0.125, 0.5, 0.125, 0.5305, 0.09375, 0.5305, 0.09375, 0.5, 0.09375, 0.5, 0.09375, 0.5305, 0.0625, 0.5305, 0.0625, 0.5, 0.0625, 0.5, 0.0625, 0.5305, 0.03125, 0.5305, 0.03125, 0.5, 0.4584, 0.2085, 0.4625, 0.25, 0.4625, 0.25, 0.4584, 0.2085, 1.0, 0.5, 1.0, 0.5305, 0.9688, 0.5305, 0.9688, 0.5, 0.75, 0.49, 0.7968, 0.4854, 0.8418, 0.4717, 0.8833, 0.4496, 0.9197, 0.4197, 0.9496, 0.3833, 0.9717, 0.3418, 0.9854, 0.2968, 0.99, 0.25, 0.9854, 0.2032, 0.9717, 0.1582, 0.9496, 0.1167, 0.9197, 0.08029, 0.8833, 0.05045, 0.8418, 0.02827, 0.7968, 0.01461, 0.75, 0.01, 0.7032, 0.01461, 0.6582, 0.02827, 0.6167, 0.05045, 0.5803, 0.08029, 0.5504, 0.1167, 0.5283, 0.1582, 0.5146, 0.2032, 0.51, 0.25, 0.5146, 0.2968, 0.5283, 0.3418, 0.5504, 0.3833, 0.5803, 0.4197, 0.6167, 0.4496, 0.6582, 0.4717, 0.7032, 0.4854, 0.9688, 0.5, 0.9688, 0.5305, 0.9375, 0.5305, 0.9375, 0.5, 0.0625, 0.9695, 0.0625, 1.0, 0.03125, 1.0, 0.03125, 0.9695, 0.09375, 0.9695, 0.09375, 1.0, 0.0625, 1.0, 0.0625, 0.9695, 0.125, 0.9695, 0.125, 1.0, 0.09375, 1.0, 0.09375, 0.9695, 0.1562, 0.9695, 0.1562, 1.0, 0.125, 1.0, 0.125, 0.9695, 0.1875, 0.9695, 0.1875, 1.0, 0.1562, 1.0, 0.1562, 0.9695, 0.2188, 0.9695, 0.2188, 1.0, 0.1875, 1.0, 0.1875, 0.9695, 0.25, 0.9695, 0.25, 1.0, 0.2188, 1.0, 0.2188, 0.9695, 0.2812, 0.9695, 0.2812, 1.0, 0.25, 1.0, 0.25, 0.9695, 0.3125, 0.9695, 0.3125, 1.0, 0.2812, 1.0, 0.2812, 0.9695, 0.3438, 0.9695, 0.3438, 1.0, 0.3125, 1.0, 0.3125, 0.9695, 0.375, 0.9695, 0.375, 1.0, 0.3438, 1.0, 0.3437, 0.9695, 0.4062, 0.9695, 0.4062, 1.0, 0.375, 1.0, 0.375, 0.9695, 0.4375, 0.9695, 0.4375, 1.0, 0.4062, 1.0, 0.4062, 0.9695, 0.4688, 0.9695, 0.4688, 1.0, 0.4375, 1.0, 0.4375, 0.9695, 0.5, 0.9695, 0.5, 1.0, 0.4688, 1.0, 0.4688, 0.9695, 0.5312, 0.9695, 0.5312, 1.0, 0.5, 1.0, 0.5, 0.9695, 0.5625, 0.9695, 0.5625, 1.0, 0.5312, 1.0, 0.5312, 0.9695, 0.5938, 0.9695, 0.5938, 1.0, 0.5625, 1.0, 0.5625, 0.9695, 0.625, 0.9695, 0.625, 1.0, 0.5938, 1.0, 0.5938, 0.9695, 0.6562, 0.9695, 0.6562, 1.0, 0.625, 1.0, 0.625, 0.9695, 0.6875, 0.9695, 0.6875, 1.0, 0.6562, 1.0, 0.6562, 0.9695, 0.7188, 0.9695, 0.7188, 1.0, 0.6875, 1.0, 0.6875, 0.9695, 0.75, 0.9695, 0.75, 1.0, 0.7188, 1.0, 0.7188, 0.9695, 0.7812, 0.9695, 0.7812, 1.0, 0.75, 1.0, 0.75, 0.9695, 0.8125, 0.9695, 0.8125, 1.0, 0.7812, 1.0, 0.7812, 0.9695, 0.8438, 0.9695, 0.8438, 1.0, 0.8125, 1.0, 0.8125, 0.9695, 0.875, 0.9695, 0.875, 1.0, 0.8438, 1.0, 0.8438, 0.9695, 0.9062, 0.9695, 0.9062, 1.0, 0.875, 1.0, 0.875, 0.9695, 0.9375, 0.9695, 0.9375, 1.0, 0.9062, 1.0, 0.9062, 0.9695, 0.9688, 0.9695, 0.9688, 1.0, 0.9375, 1.0, 0.9375, 0.9695, 1.0, 0.9695, 1.0, 1.0, 0.9688, 1.0, 0.9688, 0.9695, 0.3438, 0.5305, 0.375, 0.5305, 0.375, 0.5305, 0.3438, 0.5305, 0.6562, 0.9695, 0.625, 0.9695, 0.625, 0.9695, 0.6562, 0.9695, 0.0625, 0.5305, 0.09375, 0.5305, 0.09375, 0.5305, 0.0625, 0.5305, 0.375, 0.9695, 0.3437, 0.9695, 0.3437, 0.9695, 0.375, 0.9695, 0.875, 0.5305, 0.9062, 0.5305, 0.9062, 0.5305, 0.875, 0.5305, 0.09375, 0.9695, 0.0625, 0.9695, 0.0625, 0.9695, 0.09375, 0.9695, 0.5938, 0.5305, 0.625, 0.5305, 0.625, 0.5305, 0.5938, 0.5305, 0.9062, 0.9695, 0.875, 0.9695, 0.875, 0.9695, 0.9062, 0.9695, 0.3125, 0.5305, 0.3438, 0.5305, 0.3438, 0.5305, 0.3125, 0.5305, 0.625, 0.9695, 0.5938, 0.9695, 0.5938, 0.9695, 0.625, 0.9695, 0.03125, 0.5305, 0.0625, 0.5305, 0.0625, 0.5305, 0.03125, 0.5305, 0.3438, 0.9695, 0.3125, 0.9695, 0.3125, 0.9695, 0.3438, 0.9695, 0.8438, 0.5305, 0.875, 0.5305, 0.875, 0.5305, 0.8438, 0.5305, 0.0625, 0.9695, 0.03125, 0.9695, 0.03125, 0.9695, 0.0625, 0.9695, 0.5625, 0.5305, 0.5938, 0.5305, 0.5938, 0.5305, 0.5625, 0.5305, 0.875, 0.9695, 0.8438, 0.9695, 0.8438, 0.9695, 0.875, 0.9695, 0.2812, 0.5305, 0.3125, 0.5305, 0.3125, 0.5305, 0.2812, 0.5305, 0.5938, 0.9695, 0.5625, 0.9695, 0.5625, 0.9695, 0.5938, 0.9695, 0.0, 0.5305, 0.03125, 0.5305, 0.03125, 0.5305, 0.0, 0.5305, 0.3125, 0.9695, 0.2812, 0.9695, 0.2812, 0.9695, 0.3125, 0.9695, 0.8125, 0.5305, 0.8438, 0.5305, 0.8438, 0.5305, 0.8125, 0.5305, 0.5312, 0.5305, 0.5625, 0.5305, 0.5625, 0.5305, 0.5312, 0.5305, 0.8438, 0.9695, 0.8125, 0.9695, 0.8125, 0.9695, 0.8438, 0.9695, 0.03125, 0.9695, 0.0, 0.9695, 0.0, 0.9695, 0.03125, 0.9695, 0.25, 0.5305, 0.2812, 0.5305, 0.2812, 0.5305, 0.25, 0.5305, 0.5625, 0.9695, 0.5312, 0.9695, 0.5312, 0.9695, 0.5625, 0.9695, 0.2812, 0.9695, 0.25, 0.9695, 0.25, 0.9695, 0.2812, 0.9695, 0.7812, 0.5305, 0.8125, 0.5305, 0.8125, 0.5305, 0.7812, 0.5305, 0.5, 0.5305, 0.5312, 0.5305, 0.5312, 0.5305, 0.5, 0.5305, 0.8125, 0.9695, 0.7812, 0.9695, 0.7812, 0.9695, 0.8125, 0.9695, 0.2188, 0.5305, 0.25, 0.5305, 0.25, 0.5305, 0.2188, 0.5305, 0.5312, 0.9695, 0.5, 0.9695, 0.5, 0.9695, 0.5312, 0.9695, 0.03125, 0.9695, 0.03125, 1.0, 0.0, 1.0, 0.0, 0.9695, 0.03652, 0.9589, 0.005622, 0.9589, 0.005622, 0.0278, 0.03652, 0.0278, 0.06742, 0.9589, 0.03652, 0.9589, 0.03652, 0.0278, 0.06742, 0.0278, 0.09832, 0.9589, 0.06742, 0.9589, 0.06742, 0.0278, 0.09832, 0.0278, 0.1292, 0.9589, 0.09832, 0.9589, 0.09832, 0.0278, 0.1292, 0.0278, 0.1601, 0.9589, 0.1292, 0.9589, 0.1292, 0.0278, 0.1601, 0.0278, 0.191, 0.9589, 0.1601, 0.9589, 0.1601, 0.0278, 0.191, 0.0278, 0.2219, 0.9589, 0.191, 0.9589, 0.191, 0.0278, 0.2219, 0.0278, 0.2528, 0.9589, 0.2219, 0.9589, 0.2219, 0.0278, 0.2528, 0.0278, 0.2837, 0.9589, 0.2528, 0.9589, 0.2528, 0.0278, 0.2837, 0.0278, 0.3146, 0.9589, 0.2837, 0.9589, 0.2837, 0.0278, 0.3146, 0.0278, 0.3455, 0.9589, 0.3146, 0.9589, 0.3146, 0.0278, 0.3455, 0.0278, 0.3764, 0.9589, 0.3455, 0.9589, 0.3455, 0.0278, 0.3764, 0.0278, 0.4073, 0.9589, 0.3764, 0.9589, 0.3764, 0.0278, 0.4073, 0.0278, 0.4382, 0.9589, 0.4073, 0.9589, 0.4073, 0.0278, 0.4382, 0.0278, 0.4691, 0.9589, 0.4382, 0.9589, 0.4382, 0.0278, 0.4691, 0.0278, 0.5, 0.9589, 0.4691, 0.9589, 0.4691, 0.0278, 0.5, 0.0278, 0.5309, 0.9589, 0.5, 0.9589, 0.5, 0.0278, 0.5309, 0.0278, 0.5618, 0.9589, 0.5309, 0.9589, 0.5309, 0.0278, 0.5618, 0.0278, 0.5927, 0.9589, 0.5618, 0.9589, 0.5618, 0.0278, 0.5927, 0.0278, 0.6236, 0.9589, 0.5927, 0.9589, 0.5927, 0.0278, 0.6236, 0.0278, 0.6545, 0.9589, 0.6236, 0.9589, 0.6236, 0.0278, 0.6545, 0.0278, 0.6854, 0.9589, 0.6545, 0.9589, 0.6545, 0.0278, 0.6854, 0.0278, 0.7163, 0.9589, 0.6854, 0.9589, 0.6854, 0.0278, 0.7163, 0.0278, 0.7472, 0.9589, 0.7163, 0.9589, 0.7163, 0.0278, 0.7472, 0.0278, 0.7781, 0.9589, 0.7472, 0.9589, 0.7472, 0.0278, 0.7781, 0.0278, 0.809, 0.9589, 0.7781, 0.9589, 0.7781, 0.0278, 0.809, 0.0278, 0.8399, 0.9589, 0.809, 0.9589, 0.809, 0.0278, 0.8399, 0.0278, 0.8708, 0.9589, 0.8399, 0.9589, 0.8399, 0.0278, 0.8708, 0.0278, 0.9017, 0.9589, 0.8708, 0.9589, 0.8708, 0.0278, 0.9017, 0.0278, 0.9326, 0.9589, 0.9017, 0.9589, 0.9017, 0.0278, 0.9326, 0.0278, 0.9635, 0.9589, 0.9326, 0.9589, 0.9326, 0.0278, 0.9635, 0.0278, 0.9944, 0.9589, 0.9635, 0.9589, 0.9635, 0.0278, 0.9944, 0.0278, 0.9375, 0.9695, 0.9062, 0.9695, 0.9062, 0.9695, 0.9375, 0.9695, 0.625, 0.5305, 0.6562, 0.5305, 0.6562, 0.5305, 0.625, 0.5305, 0.125, 0.9695, 0.09375, 0.9695, 0.09375, 0.9695, 0.125, 0.9695, 0.9062, 0.5305, 0.9375, 0.5305, 0.9375, 0.5305, 0.9062, 0.5305, 0.4062, 0.9695, 0.375, 0.9695, 0.375, 0.9695, 0.4062, 0.9695, 0.09375, 0.5305, 0.125, 0.5305, 0.125, 0.5305, 0.09375, 0.5305, 0.6875, 0.9695, 0.6562, 0.9695, 0.6562, 0.9695, 0.6875, 0.9695, 0.375, 0.5305, 0.4062, 0.5305, 0.4062, 0.5305, 0.375, 0.5305, 0.9688, 0.9695, 0.9375, 0.9695, 0.9375, 0.9695, 0.9688, 0.9695, 0.6562, 0.5305, 0.6875, 0.5305, 0.6875, 0.5305, 0.6562, 0.5305, 0.1562, 0.9695, 0.125, 0.9695, 0.125, 0.9695, 0.1562, 0.9695, 0.9375, 0.5305, 0.9688, 0.5305, 0.9688, 0.5305, 0.9375, 0.5305, 0.4375, 0.9695, 0.4062, 0.9695, 0.4062, 0.9695, 0.4375, 0.9695, 0.125, 0.5305, 0.1562, 0.5305, 0.1562, 0.5305, 0.125, 0.5305, 1.0, 0.9695, 0.9688, 0.9695, 0.9688, 0.9695, 1.0, 0.9695, 0.7188, 0.9695, 0.6875, 0.9695, 0.6875, 0.9695, 0.7188, 0.9695, 0.4062, 0.5305, 0.4375, 0.5305, 0.4375, 0.5305, 0.4062, 0.5305, 0.9688, 0.5305, 1.0, 0.5305, 1.0, 0.5305, 0.9688, 0.5305, 0.6875, 0.5305, 0.7188, 0.5305, 0.7188, 0.5305, 0.6875, 0.5305, 0.1875, 0.9695, 0.1562, 0.9695, 0.1562, 0.9695, 0.1875, 0.9695, 0.4688, 0.9695, 0.4375, 0.9695, 0.4375, 0.9695, 0.4688, 0.9695, 0.1562, 0.5305, 0.1875, 0.5305, 0.1875, 0.5305, 0.1562, 0.5305, 0.75, 0.9695, 0.7188, 0.9695, 0.7188, 0.9695, 0.75, 0.9695, 0.4375, 0.5305, 0.4688, 0.5305, 0.4688, 0.5305, 0.4375, 0.5305, 0.7188, 0.5305, 0.75, 0.5305, 0.75, 0.5305, 0.7188, 0.5305, 0.2188, 0.9695, 0.1875, 0.9695, 0.1875, 0.9695, 0.2188, 0.9695, 0.5, 0.9695, 0.4688, 0.9695, 0.4688, 0.9695, 0.5, 0.9695, 0.1875, 0.5305, 0.2188, 0.5305, 0.2188, 0.5305, 0.1875, 0.5305, 0.7812, 0.9695, 0.75, 0.9695, 0.75, 0.9695, 0.7812, 0.9695, 0.4688, 0.5305, 0.5, 0.5305, 0.5, 0.5305, 0.4688, 0.5305, 0.75, 0.5305, 0.7812, 0.5305, 0.7812, 0.5305, 0.75, 0.5305, 0.25, 0.9695, 0.2188, 0.9695, 0.2188, 0.9695, 0.25, 0.9695, 0.25, 0.4625, 0.2915, 0.4584, 0.2968, 0.4854, 0.25, 0.49, 0.2915, 0.4584, 0.3313, 0.4463, 0.3418, 0.4717, 0.2968, 0.4854, 0.3313, 0.4463, 0.3681, 0.4267, 0.3833, 0.4496, 0.3418, 0.4717, 0.3681, 0.4267, 0.4003, 0.4003, 0.4197, 0.4197, 0.3833, 0.4496, 0.4003, 0.4003, 0.4267, 0.3681, 0.4496, 0.3833, 0.4197, 0.4197, 0.4267, 0.3681, 0.4463, 0.3313, 0.4717, 0.3418, 0.4496, 0.3833, 0.4463, 0.3313, 0.4584, 0.2915, 0.4854, 0.2968, 0.4717, 0.3418, 0.4584, 0.2915, 0.4625, 0.25, 0.49, 0.25, 0.4854, 0.2968, 0.4625, 0.25, 0.4584, 0.2085, 0.4854, 0.2032, 0.49, 0.25, 0.4584, 0.2085, 0.4463, 0.1687, 0.4717, 0.1582, 0.4854, 0.2032, 0.4463, 0.1687, 0.4267, 0.1319, 0.4496, 0.1167, 0.4717, 0.1582, 0.4267, 0.1319, 0.4003, 0.09972, 0.4197, 0.08029, 0.4496, 0.1167, 0.4003, 0.09972, 0.3681, 0.07329, 0.3833, 0.05045, 0.4197, 0.08029, 0.3681, 0.07329, 0.3313, 0.05366, 0.3418, 0.02827, 0.3833, 0.05045, 0.3313, 0.05366, 0.2915, 0.04156, 0.2968, 0.01461, 0.3418, 0.02827, 0.2915, 0.04156, 0.25, 0.03748, 0.25, 0.01, 0.2968, 0.01461, 0.25, 0.03748, 0.2085, 0.04156, 0.2032, 0.01461, 0.25, 0.01, 0.2085, 0.04156, 0.1687, 0.05366, 0.1582, 0.02827, 0.2032, 0.01461, 0.1687, 0.05366, 0.1319, 0.07329, 0.1167, 0.05045, 0.1582, 0.02827, 0.1319, 0.07329, 0.09972, 0.09972, 0.08029, 0.08029, 0.1167, 0.05045, 0.09972, 0.09972, 0.0733, 0.1319, 0.05045, 0.1167, 0.08029, 0.08029, 0.0733, 0.1319, 0.05366, 0.1687, 0.02827, 0.1582, 0.05045, 0.1167, 0.05366, 0.1687, 0.04156, 0.2085, 0.01461, 0.2032, 0.02827, 0.1582, 0.04156, 0.2085, 0.03748, 0.25, 0.01, 0.25, 0.01461, 0.2032, 0.03748, 0.25, 0.04156, 0.2915, 0.01461, 0.2968, 0.01, 0.25, 0.04156, 0.2915, 0.05366, 0.3313, 0.02827, 0.3418, 0.01461, 0.2968, 0.05366, 0.3313, 0.07329, 0.3681, 0.05045, 0.3833, 0.02827, 0.3418, 0.07329, 0.3681, 0.09972, 0.4003, 0.08029, 0.4197, 0.05045, 0.3833, 0.09972, 0.4003, 0.1319, 0.4267, 0.1167, 0.4496, 0.08029, 0.4197, 0.1319, 0.4267, 0.1687, 0.4463, 0.1582, 0.4717, 0.1167, 0.4496, 0.1687, 0.4463, 0.2085, 0.4584, 0.2032, 0.4854, 0.1582, 0.4717, 0.2085, 0.4584, 0.25, 0.4625, 0.25, 0.49, 0.2032, 0.4854, 0.1914, 0.1622, 0.2096, 0.1525, 0.2096, 0.1525, 0.1914, 0.1622, 0.04156, 0.2085, 0.05366, 0.1687, 0.05366, 0.1687, 0.04156, 0.2085, 0.4463, 0.1687, 0.4584, 0.2085, 0.4584, 0.2085, 0.4463, 0.1687, 0.03748, 0.25, 0.04156, 0.2085, 0.04156, 0.2085, 0.03748, 0.25, 0.4267, 0.1319, 0.4463, 0.1687, 0.4463, 0.1687, 0.4267, 0.1319, 0.04156, 0.2915, 0.03748, 0.25, 0.03748, 0.25, 0.04156, 0.2915, 0.4003, 0.09972, 0.4267, 0.1319, 0.4267, 0.1319, 0.4003, 0.09972, 0.05366, 0.3313, 0.04156, 0.2915, 0.04156, 0.2915, 0.05366, 0.3313, 0.3681, 0.07329, 0.4003, 0.09972, 0.4003, 0.09972, 0.3681, 0.07329, 0.07329, 0.3681, 0.05366, 0.3313, 0.05366, 0.3313, 0.07329, 0.3681, 0.3313, 0.05366, 0.3681, 0.07329, 0.3681, 0.07329, 0.3313, 0.05366, 0.2915, 0.4584, 0.25, 0.4625, 0.25, 0.4625, 0.2915, 0.4584, 0.09972, 0.4003, 0.07329, 0.3681, 0.07329, 0.3681, 0.09972, 0.4003, 0.2915, 0.04156, 0.3313, 0.05366, 0.3313, 0.05366, 0.2915, 0.04156, 0.3313, 0.4463, 0.2915, 0.4584, 0.2915, 0.4584, 0.3313, 0.4463, 0.1319, 0.4267, 0.09972, 0.4003, 0.09972, 0.4003, 0.1319, 0.4267, 0.25, 0.03748, 0.2915, 0.04156, 0.2915, 0.04156, 0.25, 0.03748, 0.3681, 0.4267, 0.3313, 0.4463, 0.3313, 0.4463, 0.3681, 0.4267, 0.1687, 0.4463, 0.1319, 0.4267, 0.1319, 0.4267, 0.1687, 0.4463, 0.2085, 0.04156, 0.25, 0.03748, 0.25, 0.03748, 0.2085, 0.04156, 0.4003, 0.4003, 0.3681, 0.4267, 0.3681, 0.4267, 0.4003, 0.4003, 0.2085, 0.4584, 0.1687, 0.4463, 0.1687, 0.4463, 0.2085, 0.4584, 0.1687, 0.05366, 0.2085, 0.04156, 0.2085, 0.04156, 0.1687, 0.05366, 0.4267, 0.3681, 0.4003, 0.4003, 0.4003, 0.4003, 0.4267, 0.3681, 0.25, 0.4625, 0.2085, 0.4584, 0.2085, 0.4584, 0.25, 0.4625, 0.1319, 0.07329, 0.1687, 0.05366, 0.1687, 0.05366, 0.1319, 0.07329, 0.4463, 0.3313, 0.4267, 0.3681, 0.4267, 0.3681, 0.4463, 0.3313, 0.09972, 0.09972, 0.1319, 0.07329, 0.1319, 0.07329, 0.09972, 0.09972, 0.4584, 0.2915, 0.4463, 0.3313, 0.4463, 0.3313, 0.4584, 0.2915, 0.0733, 0.1319, 0.09972, 0.09972, 0.09972, 0.09972, 0.0733, 0.1319, 0.4625, 0.25, 0.4584, 0.2915, 0.4584, 0.2915, 0.4625, 0.25, 0.05366, 0.1687, 0.0733, 0.1319, 0.0733, 0.1319, 0.05366, 0.1687, 0.3313, 0.05366, 0.3681, 0.07329, 0.3681, 0.07329, 0.3313, 0.05366, 0.2837, 0.4194, 0.3161, 0.4096, 0.3161, 0.4096, 0.2837, 0.4194, 0.1064, 0.346, 0.1279, 0.3721, 0.1279, 0.3721, 0.1064, 0.346, 0.3681, 0.07329, 0.4003, 0.09972, 0.4003, 0.09972, 0.3681, 0.07329, 0.25, 0.4227, 0.2837, 0.4194, 0.2837, 0.4194, 0.25, 0.4227, 0.09041, 0.3161, 0.1064, 0.346, 0.1064, 0.346, 0.09041, 0.3161, 0.4003, 0.09972, 0.4267, 0.1319, 0.4267, 0.1319, 0.4003, 0.09972, 0.08058, 0.2837, 0.09041, 0.3161, 0.09041, 0.3161, 0.08058, 0.2837, 0.4267, 0.1319, 0.4463, 0.1687, 0.4463, 0.1687, 0.4267, 0.1319, 0.07726, 0.25, 0.08058, 0.2837, 0.08058, 0.2837, 0.07726, 0.25, 0.4463, 0.1687, 0.4584, 0.2085, 0.4584, 0.2085, 0.4463, 0.1687, 0.08058, 0.2163, 0.07726, 0.25, 0.07726, 0.25, 0.08058, 0.2163, 0.4584, 0.2085, 0.4625, 0.25, 0.4625, 0.25, 0.4584, 0.2085, 0.09041, 0.1839, 0.08058, 0.2163, 0.08058, 0.2163, 0.09041, 0.1839, 0.4625, 0.25, 0.4584, 0.2915, 0.4584, 0.2915, 0.4625, 0.25, 0.1064, 0.154, 0.09041, 0.1839, 0.09041, 0.1839, 0.1064, 0.154, 0.4584, 0.2915, 0.4463, 0.3313, 0.4463, 0.3313, 0.4584, 0.2915, 0.1279, 0.1279, 0.1064, 0.154, 0.1064, 0.154, 0.1279, 0.1279, 0.4463, 0.3313, 0.4267, 0.3681, 0.4267, 0.3681, 0.4463, 0.3313, 0.25, 0.4625, 0.2085, 0.4584, 0.2085, 0.4584, 0.25, 0.4625, 0.154, 0.1064, 0.1279, 0.1279, 0.1279, 0.1279, 0.154, 0.1064, 0.4267, 0.3681, 0.4003, 0.4003, 0.4003, 0.4003, 0.4267, 0.3681, 0.2085, 0.4584, 0.1687, 0.4463, 0.1687, 0.4463, 0.2085, 0.4584, 0.1839, 0.09041, 0.154, 0.1064, 0.154, 0.1064, 0.1839, 0.09041, 0.4003, 0.4003, 0.3681, 0.4267, 0.3681, 0.4267, 0.4003, 0.4003, 0.1687, 0.4463, 0.1319, 0.4267, 0.1319, 0.4267, 0.1687, 0.4463, 0.2163, 0.08058, 0.1839, 0.09041, 0.1839, 0.09041, 0.2163, 0.08058, 0.3681, 0.4267, 0.3313, 0.4463, 0.3313, 0.4463, 0.3681, 0.4267, 0.1319, 0.4267, 0.09972, 0.4003, 0.09972, 0.4003, 0.1319, 0.4267, 0.25, 0.07726, 0.2163, 0.08058, 0.2163, 0.08058, 0.25, 0.07726, 0.3313, 0.4463, 0.2915, 0.4584, 0.2915, 0.4584, 0.3313, 0.4463, 0.09972, 0.4003, 0.07329, 0.3681, 0.07329, 0.3681, 0.09972, 0.4003, 0.25, 0.03748, 0.2915, 0.04156, 0.2915, 0.04156, 0.25, 0.03748, 0.4194, 0.2163, 0.4096, 0.1839, 0.4096, 0.1839, 0.4194, 0.2163, 0.2915, 0.04156, 0.3313, 0.05366, 0.3313, 0.05366, 0.2915, 0.04156, 0.4227, 0.25, 0.4194, 0.2163, 0.4194, 0.2163, 0.4227, 0.25, 0.3313, 0.05366, 0.3681, 0.07329, 0.3681, 0.07329, 0.3313, 0.05366, 0.4194, 0.2837, 0.4227, 0.25, 0.4227, 0.25, 0.4194, 0.2837, 0.3681, 0.07329, 0.4003, 0.09972, 0.4003, 0.09972, 0.3681, 0.07329, 0.4096, 0.3161, 0.4194, 0.2837, 0.4194, 0.2837, 0.4096, 0.3161, 0.4003, 0.09972, 0.4267, 0.1319, 0.4267, 0.1319, 0.4003, 0.09972, 0.3936, 0.346, 0.4096, 0.3161, 0.4096, 0.3161, 0.3936, 0.346, 0.2163, 0.4194, 0.25, 0.4227, 0.25, 0.4227, 0.2163, 0.4194, 0.4267, 0.1319, 0.4463, 0.1687, 0.4463, 0.1687, 0.4267, 0.1319, 0.3721, 0.3721, 0.3936, 0.346, 0.3936, 0.346, 0.3721, 0.3721, 0.1839, 0.4096, 0.2163, 0.4194, 0.2163, 0.4194, 0.1839, 0.4096, 0.4463, 0.1687, 0.4584, 0.2085, 0.4584, 0.2085, 0.4463, 0.1687, 0.346, 0.3936, 0.3721, 0.3721, 0.3721, 0.3721, 0.346, 0.3936, 0.154, 0.3936, 0.1839, 0.4096, 0.1839, 0.4096, 0.154, 0.3936, 0.4584, 0.2085, 0.4625, 0.25, 0.4625, 0.25, 0.4584, 0.2085, 0.3161, 0.4096, 0.346, 0.3936, 0.346, 0.3936, 0.3161, 0.4096, 0.1279, 0.3721, 0.154, 0.3936, 0.154, 0.3936, 0.1279, 0.3721, 0.4625, 0.25, 0.4584, 0.2915, 0.4584, 0.2915, 0.4625, 0.25, 0.2837, 0.4194, 0.3161, 0.4096, 0.3161, 0.4096, 0.2837, 0.4194, 0.1064, 0.346, 0.1279, 0.3721, 0.1279, 0.3721, 0.1064, 0.346, 0.4584, 0.2915, 0.4463, 0.3313, 0.4463, 0.3313, 0.4584, 0.2915, 0.25, 0.4227, 0.2837, 0.4194, 0.2837, 0.4194, 0.25, 0.4227, 0.09041, 0.3161, 0.1064, 0.346, 0.1064, 0.346, 0.09041, 0.3161, 0.4463, 0.3313, 0.4267, 0.3681, 0.4267, 0.3681, 0.4463, 0.3313, 0.25, 0.4625, 0.2085, 0.4584, 0.2085, 0.4584, 0.25, 0.4625, 0.08058, 0.2837, 0.09041, 0.3161, 0.09041, 0.3161, 0.08058, 0.2837, 0.4267, 0.3681, 0.4003, 0.4003, 0.4003, 0.4003, 0.4267, 0.3681, 0.2085, 0.4584, 0.1687, 0.4463, 0.1687, 0.4463, 0.2085, 0.4584, 0.07726, 0.25, 0.08058, 0.2837, 0.08058, 0.2837, 0.07726, 0.25, 0.1279, 0.3721, 0.154, 0.3936, 0.154, 0.3936, 0.1279, 0.3721, 0.3161, 0.4096, 0.346, 0.3936, 0.346, 0.3936, 0.3161, 0.4096, 0.2915, 0.04156, 0.3313, 0.05366, 0.3313, 0.05366, 0.2915, 0.04156, 0.154, 0.3936, 0.1839, 0.4096, 0.1839, 0.4096, 0.154, 0.3936, 0.346, 0.3936, 0.3721, 0.3721, 0.3721, 0.3721, 0.346, 0.3936, 0.25, 0.03748, 0.2915, 0.04156, 0.2915, 0.04156, 0.25, 0.03748, 0.1839, 0.4096, 0.2163, 0.4194, 0.2163, 0.4194, 0.1839, 0.4096, 0.3721, 0.3721, 0.3936, 0.346, 0.3936, 0.346, 0.3721, 0.3721, 0.2085, 0.04156, 0.25, 0.03748, 0.25, 0.03748, 0.2085, 0.04156, 0.2163, 0.4194, 0.25, 0.4227, 0.25, 0.4227, 0.2163, 0.4194, 0.3936, 0.346, 0.4096, 0.3161, 0.4096, 0.3161, 0.3936, 0.346, 0.1687, 0.05366, 0.2085, 0.04156, 0.2085, 0.04156, 0.1687, 0.05366, 0.4096, 0.3161, 0.4194, 0.2837, 0.4194, 0.2837, 0.4096, 0.3161, 0.1319, 0.07329, 0.1687, 0.05366, 0.1687, 0.05366, 0.1319, 0.07329, 0.4194, 0.2837, 0.4227, 0.25, 0.4227, 0.25, 0.4194, 0.2837, 0.09972, 0.09972, 0.1319, 0.07329, 0.1319, 0.07329, 0.09972, 0.09972, 0.4227, 0.25, 0.4194, 0.2163, 0.4194, 0.2163, 0.4227, 0.25, 0.0733, 0.1319, 0.09972, 0.09972, 0.09972, 0.09972, 0.0733, 0.1319, 0.4194, 0.2163, 0.4096, 0.1839, 0.4096, 0.1839, 0.4194, 0.2163, 0.05366, 0.1687, 0.0733, 0.1319, 0.0733, 0.1319, 0.05366, 0.1687, 0.4096, 0.1839, 0.3936, 0.154, 0.3936, 0.154, 0.4096, 0.1839, 0.04156, 0.2085, 0.05366, 0.1687, 0.05366, 0.1687, 0.04156, 0.2085, 0.3936, 0.154, 0.3721, 0.1279, 0.3721, 0.1279, 0.3936, 0.154, 0.03748, 0.25, 0.04156, 0.2085, 0.04156, 0.2085, 0.03748, 0.25, 0.3721, 0.1279, 0.346, 0.1064, 0.346, 0.1064, 0.3721, 0.1279, 0.04156, 0.2915, 0.03748, 0.25, 0.03748, 0.25, 0.04156, 0.2915, 0.346, 0.1064, 0.3161, 0.09041, 0.3161, 0.09041, 0.346, 0.1064, 0.05366, 0.3313, 0.04156, 0.2915, 0.04156, 0.2915, 0.05366, 0.3313, 0.3161, 0.09041, 0.2837, 0.08058, 0.2837, 0.08058, 0.3161, 0.09041, 0.07329, 0.3681, 0.05366, 0.3313, 0.05366, 0.3313, 0.07329, 0.3681, 0.2915, 0.4584, 0.25, 0.4625, 0.25, 0.4625, 0.2915, 0.4584, 0.2837, 0.08058, 0.25, 0.07726, 0.25, 0.07726, 0.2837, 0.08058, 0.25, 0.4227, 0.2837, 0.4194, 0.2915, 0.4584, 0.25, 0.4625, 0.2837, 0.4194, 0.3161, 0.4096, 0.3313, 0.4463, 0.2915, 0.4584, 0.3161, 0.4096, 0.346, 0.3936, 0.3681, 0.4267, 0.3313, 0.4463, 0.346, 0.3936, 0.3721, 0.3721, 0.4003, 0.4003, 0.3681, 0.4267, 0.3721, 0.3721, 0.3936, 0.346, 0.4267, 0.3681, 0.4003, 0.4003, 0.3936, 0.346, 0.4096, 0.3161, 0.4463, 0.3313, 0.4267, 0.3681, 0.4096, 0.3161, 0.4194, 0.2837, 0.4584, 0.2915, 0.4463, 0.3313, 0.4194, 0.2837, 0.4227, 0.25, 0.4625, 0.25, 0.4584, 0.2915, 0.4227, 0.25, 0.4194, 0.2163, 0.4584, 0.2085, 0.4625, 0.25, 0.4194, 0.2163, 0.4096, 0.1839, 0.4463, 0.1687, 0.4584, 0.2085, 0.4096, 0.1839, 0.3936, 0.154, 0.4267, 0.1319, 0.4463, 0.1687, 0.3936, 0.154, 0.3721, 0.1279, 0.4003, 0.09972, 0.4267, 0.1319, 0.3721, 0.1279, 0.346, 0.1064, 0.3681, 0.07329, 0.4003, 0.09972, 0.346, 0.1064, 0.3161, 0.09041, 0.3313, 0.05366, 0.3681, 0.07329, 0.3161, 0.09041, 0.2837, 0.08058, 0.2915, 0.04156, 0.3313, 0.05366, 0.2837, 0.08058, 0.25, 0.07726, 0.25, 0.03748, 0.2915, 0.04156, 0.25, 0.07726, 0.2163, 0.08058, 0.2085, 0.04156, 0.25, 0.03748, 0.2163, 0.08058, 0.1839, 0.09041, 0.1687, 0.05366, 0.2085, 0.04156, 0.1839, 0.09041, 0.154, 0.1064, 0.1319, 0.07329, 0.1687, 0.05366, 0.154, 0.1064, 0.1279, 0.1279, 0.09972, 0.09972, 0.1319, 0.07329, 0.1279, 0.1279, 0.1064, 0.154, 0.0733, 0.1319, 0.09972, 0.09972, 0.1064, 0.154, 0.09041, 0.1839, 0.05366, 0.1687, 0.0733, 0.1319, 0.09041, 0.1839, 0.08058, 0.2163, 0.04156, 0.2085, 0.05366, 0.1687, 0.08058, 0.2163, 0.07726, 0.25, 0.03748, 0.25, 0.04156, 0.2085, 0.07726, 0.25, 0.08058, 0.2837, 0.04156, 0.2915, 0.03748, 0.25, 0.08058, 0.2837, 0.09041, 0.3161, 0.05366, 0.3313, 0.04156, 0.2915, 0.09041, 0.3161, 0.1064, 0.346, 0.07329, 0.3681, 0.05366, 0.3313, 0.1064, 0.346, 0.1279, 0.3721, 0.09972, 0.4003, 0.07329, 0.3681, 0.1279, 0.3721, 0.154, 0.3936, 0.1319, 0.4267, 0.09972, 0.4003, 0.154, 0.3936, 0.1839, 0.4096, 0.1687, 0.4463, 0.1319, 0.4267, 0.1839, 0.4096, 0.2163, 0.4194, 0.2085, 0.4584, 0.1687, 0.4463, 0.2163, 0.4194, 0.25, 0.4227, 0.25, 0.4625, 0.2085, 0.4584, 0.4096, 0.1839, 0.3936, 0.154, 0.3936, 0.154, 0.4096, 0.1839, 0.2085, 0.04156, 0.25, 0.03748, 0.25, 0.03748, 0.2085, 0.04156, 0.3936, 0.154, 0.3721, 0.1279, 0.3721, 0.1279, 0.3936, 0.154, 0.1687, 0.05366, 0.2085, 0.04156, 0.2085, 0.04156, 0.1687, 0.05366, 0.3721, 0.1279, 0.346, 0.1064, 0.346, 0.1064, 0.3721, 0.1279, 0.1319, 0.07329, 0.1687, 0.05366, 0.1687, 0.05366, 0.1319, 0.07329, 0.346, 0.1064, 0.3161, 0.09041, 0.3161, 0.09041, 0.346, 0.1064, 0.09972, 0.09972, 0.1319, 0.07329, 0.1319, 0.07329, 0.09972, 0.09972, 0.3161, 0.09041, 0.2837, 0.08058, 0.2837, 0.08058, 0.3161, 0.09041, 0.0733, 0.1319, 0.09972, 0.09972, 0.09972, 0.09972, 0.0733, 0.1319, 0.2837, 0.08058, 0.25, 0.07726, 0.25, 0.07726, 0.2837, 0.08058, 0.05366, 0.1687, 0.0733, 0.1319, 0.0733, 0.1319, 0.05366, 0.1687, 0.25, 0.07726, 0.2163, 0.08058, 0.2163, 0.08058, 0.25, 0.07726, 0.04156, 0.2085, 0.05366, 0.1687, 0.05366, 0.1687, 0.04156, 0.2085, 0.2163, 0.08058, 0.1839, 0.09041, 0.1839, 0.09041, 0.2163, 0.08058, 0.03748, 0.25, 0.04156, 0.2085, 0.04156, 0.2085, 0.03748, 0.25, 0.1839, 0.09041, 0.154, 0.1064, 0.154, 0.1064, 0.1839, 0.09041, 0.04156, 0.2915, 0.03748, 0.25, 0.03748, 0.25, 0.04156, 0.2915, 0.154, 0.1064, 0.1279, 0.1279, 0.1279, 0.1279, 0.154, 0.1064, 0.05366, 0.3313, 0.04156, 0.2915, 0.04156, 0.2915, 0.05366, 0.3313, 0.1279, 0.1279, 0.1064, 0.154, 0.1064, 0.154, 0.1279, 0.1279, 0.07329, 0.3681, 0.05366, 0.3313, 0.05366, 0.3313, 0.07329, 0.3681, 0.2915, 0.4584, 0.25, 0.4625, 0.25, 0.4625, 0.2915, 0.4584, 0.1064, 0.154, 0.09041, 0.1839, 0.09041, 0.1839, 0.1064, 0.154, 0.09972, 0.4003, 0.07329, 0.3681, 0.07329, 0.3681, 0.09972, 0.4003, 0.3313, 0.4463, 0.2915, 0.4584, 0.2915, 0.4584, 0.3313, 0.4463, 0.09041, 0.1839, 0.08058, 0.2163, 0.08058, 0.2163, 0.09041, 0.1839, 0.1319, 0.4267, 0.09972, 0.4003, 0.09972, 0.4003, 0.1319, 0.4267, 0.3681, 0.4267, 0.3313, 0.4463, 0.3313, 0.4463, 0.3681, 0.4267, 0.08058, 0.2163, 0.07726, 0.25, 0.07726, 0.25, 0.08058, 0.2163, 0.1687, 0.4463, 0.1319, 0.4267, 0.1319, 0.4267, 0.1687, 0.4463, 0.4003, 0.4003, 0.3681, 0.4267, 0.3681, 0.4267, 0.4003, 0.4003, 0.25, 0.3555, 0.2706, 0.3535, 0.2837, 0.4194, 0.25, 0.4227, 0.2706, 0.3535, 0.2904, 0.3475, 0.3161, 0.4096, 0.2837, 0.4194, 0.2904, 0.3475, 0.3086, 0.3378, 0.346, 0.3936, 0.3161, 0.4096, 0.3086, 0.3378, 0.3246, 0.3246, 0.3721, 0.3721, 0.346, 0.3936, 0.3246, 0.3246, 0.3378, 0.3086, 0.3936, 0.346, 0.3721, 0.3721, 0.3378, 0.3086, 0.3475, 0.2904, 0.4096, 0.3161, 0.3936, 0.346, 0.3475, 0.2904, 0.3535, 0.2706, 0.4194, 0.2837, 0.4096, 0.3161, 0.3535, 0.2706, 0.3555, 0.25, 0.4227, 0.25, 0.4194, 0.2837, 0.3555, 0.25, 0.3535, 0.2294, 0.4194, 0.2163, 0.4227, 0.25, 0.3535, 0.2294, 0.3475, 0.2096, 0.4096, 0.1839, 0.4194, 0.2163, 0.3475, 0.2096, 0.3378, 0.1914, 0.3936, 0.154, 0.4096, 0.1839, 0.3378, 0.1914, 0.3246, 0.1754, 0.3721, 0.1279, 0.3936, 0.154, 0.3246, 0.1754, 0.3086, 0.1622, 0.346, 0.1064, 0.3721, 0.1279, 0.3086, 0.1622, 0.2904, 0.1525, 0.3161, 0.09041, 0.346, 0.1064, 0.2904, 0.1525, 0.2706, 0.1465, 0.2837, 0.08058, 0.3161, 0.09041, 0.2706, 0.1465, 0.25, 0.1445, 0.25, 0.07726, 0.2837, 0.08058, 0.25, 0.1445, 0.2294, 0.1465, 0.2163, 0.08058, 0.25, 0.07726, 0.2294, 0.1465, 0.2096, 0.1525, 0.1839, 0.09041, 0.2163, 0.08058, 0.2096, 0.1525, 0.1914, 0.1622, 0.154, 0.1064, 0.1839, 0.09041, 0.1914, 0.1622, 0.1754, 0.1754, 0.1279, 0.1279, 0.154, 0.1064, 0.1754, 0.1754, 0.1622, 0.1914, 0.1064, 0.154, 0.1279, 0.1279, 0.1622, 0.1914, 0.1525, 0.2096, 0.09041, 0.1839, 0.1064, 0.154, 0.1525, 0.2096, 0.1465, 0.2294, 0.08058, 0.2163, 0.09041, 0.1839, 0.1465, 0.2294, 0.1445, 0.25, 0.07726, 0.25, 0.08058, 0.2163, 0.1445, 0.25, 0.1465, 0.2706, 0.08058, 0.2837, 0.07726, 0.25, 0.1465, 0.2706, 0.1525, 0.2904, 0.09041, 0.3161, 0.08058, 0.2837, 0.1525, 0.2904, 0.1622, 0.3086, 0.1064, 0.346, 0.09041, 0.3161, 0.1622, 0.3086, 0.1754, 0.3246, 0.1279, 0.3721, 0.1064, 0.346, 0.1754, 0.3246, 0.1914, 0.3378, 0.154, 0.3936, 0.1279, 0.3721, 0.1914, 0.3378, 0.2096, 0.3475, 0.1839, 0.4096, 0.154, 0.3936, 0.2096, 0.3475, 0.2294, 0.3535, 0.2163, 0.4194, 0.1839, 0.4096, 0.2294, 0.3535, 0.25, 0.3555, 0.25, 0.4227, 0.2163, 0.4194, 0.1525, 0.2904, 0.1465, 0.2706, 0.1465, 0.2706, 0.1525, 0.2904, 0.3475, 0.2904, 0.3378, 0.3086, 0.3378, 0.3086, 0.3475, 0.2904, 0.1754, 0.1754, 0.1914, 0.1622, 0.1914, 0.1622, 0.1754, 0.1754, 0.3535, 0.2706, 0.3475, 0.2904, 0.3475, 0.2904, 0.3535, 0.2706, 0.1622, 0.1914, 0.1754, 0.1754, 0.1754, 0.1754, 0.1622, 0.1914, 0.3555, 0.25, 0.3535, 0.2706, 0.3535, 0.2706, 0.3555, 0.25, 0.1525, 0.2096, 0.1622, 0.1914, 0.1622, 0.1914, 0.1525, 0.2096, 0.3535, 0.2294, 0.3555, 0.25, 0.3555, 0.25, 0.3535, 0.2294, 0.1465, 0.2294, 0.1525, 0.2096, 0.1525, 0.2096, 0.1465, 0.2294, 0.3475, 0.2096, 0.3535, 0.2294, 0.3535, 0.2294, 0.3475, 0.2096, 0.1445, 0.25, 0.1465, 0.2294, 0.1465, 0.2294, 0.1445, 0.25, 0.3378, 0.1914, 0.3475, 0.2096, 0.3475, 0.2096, 0.3378, 0.1914, 0.1465, 0.2706, 0.1445, 0.25, 0.1445, 0.25, 0.1465, 0.2706, 0.3246, 0.1754, 0.3378, 0.1914, 0.3378, 0.1914, 0.3246, 0.1754, 0.1525, 0.2904, 0.1465, 0.2706, 0.1465, 0.2706, 0.1525, 0.2904, 0.3086, 0.1622, 0.3246, 0.1754, 0.3246, 0.1754, 0.3086, 0.1622, 0.1622, 0.3086, 0.1525, 0.2904, 0.1525, 0.2904, 0.1622, 0.3086, 0.2904, 0.1525, 0.3086, 0.1622, 0.3086, 0.1622, 0.2904, 0.1525, 0.2706, 0.3535, 0.25, 0.3555, 0.25, 0.3555, 0.2706, 0.3535, 0.1754, 0.3246, 0.1622, 0.3086, 0.1622, 0.3086, 0.1754, 0.3246, 0.2706, 0.1465, 0.2904, 0.1525, 0.2904, 0.1525, 0.2706, 0.1465, 0.2904, 0.3475, 0.2706, 0.3535, 0.2706, 0.3535, 0.2904, 0.3475, 0.1914, 0.3378, 0.1754, 0.3246, 0.1754, 0.3246, 0.1914, 0.3378, 0.25, 0.1445, 0.2706, 0.1465, 0.2706, 0.1465, 0.25, 0.1445, 0.3086, 0.3378, 0.2904, 0.3475, 0.2904, 0.3475, 0.3086, 0.3378, 0.2096, 0.3475, 0.1914, 0.3378, 0.1914, 0.3378, 0.2096, 0.3475, 0.2294, 0.1465, 0.25, 0.1445, 0.25, 0.1445, 0.2294, 0.1465, 0.3246, 0.3246, 0.3086, 0.3378, 0.3086, 0.3378, 0.3246, 0.3246, 0.2294, 0.3535, 0.2096, 0.3475, 0.2096, 0.3475, 0.2294, 0.3535, 0.2096, 0.1525, 0.2294, 0.1465, 0.2294, 0.1465, 0.2096, 0.1525, 0.3378, 0.3086, 0.3246, 0.3246, 0.3246, 0.3246, 0.3378, 0.3086, 0.25, 0.3555, 0.2294, 0.3535, 0.2294, 0.3535, 0.25, 0.3555, 0.302, 0.198, 0.3111, 0.2092, 0.3111, 0.2092, 0.302, 0.198, 0.3086, 0.1622, 0.3246, 0.1754, 0.3246, 0.1754, 0.3086, 0.1622, 0.1622, 0.3086, 0.1525, 0.2904, 0.1525, 0.2904, 0.1622, 0.3086, 0.2904, 0.1525, 0.3086, 0.1622, 0.3086, 0.1622, 0.2904, 0.1525, 0.2706, 0.3535, 0.25, 0.3555, 0.25, 0.3555, 0.2706, 0.3535, 0.1754, 0.3246, 0.1622, 0.3086, 0.1622, 0.3086, 0.1754, 0.3246, 0.2706, 0.1465, 0.2904, 0.1525, 0.2904, 0.1525, 0.2706, 0.1465, 0.2904, 0.3475, 0.2706, 0.3535, 0.2706, 0.3535, 0.2904, 0.3475, 0.1914, 0.3378, 0.1754, 0.3246, 0.1754, 0.3246, 0.1914, 0.3378, 0.25, 0.1445, 0.2706, 0.1465, 0.2706, 0.1465, 0.25, 0.1445, 0.3086, 0.3378, 0.2904, 0.3475, 0.2904, 0.3475, 0.3086, 0.3378, 0.2096, 0.3475, 0.1914, 0.3378, 0.1914, 0.3378, 0.2096, 0.3475, 0.2294, 0.1465, 0.25, 0.1445, 0.25, 0.1445, 0.2294, 0.1465, 0.3246, 0.3246, 0.3086, 0.3378, 0.3086, 0.3378, 0.3246, 0.3246, 0.2294, 0.3535, 0.2096, 0.3475, 0.2096, 0.3475, 0.2294, 0.3535, 0.2096, 0.1525, 0.2294, 0.1465, 0.2294, 0.1465, 0.2096, 0.1525, 0.3378, 0.3086, 0.3246, 0.3246, 0.3246, 0.3246, 0.3378, 0.3086, 0.25, 0.3555, 0.2294, 0.3535, 0.2294, 0.3535, 0.25, 0.3555, 0.1914, 0.1622, 0.2096, 0.1525, 0.2096, 0.1525, 0.1914, 0.1622, 0.3475, 0.2904, 0.3378, 0.3086, 0.3378, 0.3086, 0.3475, 0.2904, 0.1754, 0.1754, 0.1914, 0.1622, 0.1914, 0.1622, 0.1754, 0.1754, 0.3535, 0.2706, 0.3475, 0.2904, 0.3475, 0.2904, 0.3535, 0.2706, 0.1622, 0.1914, 0.1754, 0.1754, 0.1754, 0.1754, 0.1622, 0.1914, 0.3555, 0.25, 0.3535, 0.2706, 0.3535, 0.2706, 0.3555, 0.25, 0.1525, 0.2096, 0.1622, 0.1914, 0.1622, 0.1914, 0.1525, 0.2096, 0.3535, 0.2294, 0.3555, 0.25, 0.3555, 0.25, 0.3535, 0.2294, 0.1465, 0.2294, 0.1525, 0.2096, 0.1525, 0.2096, 0.1465, 0.2294, 0.3475, 0.2096, 0.3535, 0.2294, 0.3535, 0.2294, 0.3475, 0.2096, 0.1445, 0.25, 0.1465, 0.2294, 0.1465, 0.2294, 0.1445, 0.25, 0.3378, 0.1914, 0.3475, 0.2096, 0.3475, 0.2096, 0.3378, 0.1914, 0.1465, 0.2706, 0.1445, 0.25, 0.1445, 0.25, 0.1465, 0.2706, 0.3246, 0.1754, 0.3378, 0.1914, 0.3378, 0.1914, 0.3246, 0.1754, 0.25, 0.3235, 0.2643, 0.3221, 0.2706, 0.3535, 0.25, 0.3555, 0.2643, 0.3221, 0.2781, 0.3179, 0.2904, 0.3475, 0.2706, 0.3535, 0.2781, 0.3179, 0.2908, 0.3111, 0.3086, 0.3378, 0.2904, 0.3475, 0.2908, 0.3111, 0.302, 0.302, 0.3246, 0.3246, 0.3086, 0.3378, 0.302, 0.302, 0.3111, 0.2908, 0.3378, 0.3086, 0.3246, 0.3246, 0.3111, 0.2908, 0.3179, 0.2781, 0.3475, 0.2904, 0.3378, 0.3086, 0.3179, 0.2781, 0.3221, 0.2643, 0.3535, 0.2706, 0.3475, 0.2904, 0.3221, 0.2643, 0.3235, 0.25, 0.3555, 0.25, 0.3535, 0.2706, 0.3235, 0.25, 0.3221, 0.2357, 0.3535, 0.2294, 0.3555, 0.25, 0.3221, 0.2357, 0.3179, 0.2219, 0.3475, 0.2096, 0.3535, 0.2294, 0.3179, 0.2219, 0.3111, 0.2092, 0.3378, 0.1914, 0.3475, 0.2096, 0.3111, 0.2092, 0.302, 0.198, 0.3246, 0.1754, 0.3378, 0.1914, 0.302, 0.198, 0.2908, 0.1889, 0.3086, 0.1622, 0.3246, 0.1754, 0.2908, 0.1889, 0.2781, 0.1821, 0.2904, 0.1525, 0.3086, 0.1622, 0.2781, 0.1821, 0.2643, 0.1779, 0.2706, 0.1465, 0.2904, 0.1525, 0.2643, 0.1779, 0.25, 0.1765, 0.25, 0.1445, 0.2706, 0.1465, 0.25, 0.1765, 0.2357, 0.1779, 0.2294, 0.1465, 0.25, 0.1445, 0.2357, 0.1779, 0.2219, 0.1821, 0.2096, 0.1525, 0.2294, 0.1465, 0.2219, 0.1821, 0.2092, 0.1889, 0.1914, 0.1622, 0.2096, 0.1525, 0.2092, 0.1889, 0.198, 0.198, 0.1754, 0.1754, 0.1914, 0.1622, 0.198, 0.198, 0.1889, 0.2092, 0.1622, 0.1914, 0.1754, 0.1754, 0.1889, 0.2092, 0.1821, 0.2219, 0.1525, 0.2096, 0.1622, 0.1914, 0.1821, 0.2219, 0.1779, 0.2357, 0.1465, 0.2294, 0.1525, 0.2096, 0.1779, 0.2357, 0.1765, 0.25, 0.1445, 0.25, 0.1465, 0.2294, 0.1765, 0.25, 0.1779, 0.2643, 0.1465, 0.2706, 0.1445, 0.25, 0.1779, 0.2643, 0.1821, 0.2781, 0.1525, 0.2904, 0.1465, 0.2706, 0.1821, 0.2781, 0.1889, 0.2908, 0.1622, 0.3086, 0.1525, 0.2904, 0.1889, 0.2908, 0.198, 0.302, 0.1754, 0.3246, 0.1622, 0.3086, 0.198, 0.302, 0.2092, 0.3111, 0.1914, 0.3378, 0.1754, 0.3246, 0.2092, 0.3111, 0.2219, 0.3179, 0.2096, 0.3475, 0.1914, 0.3378, 0.2219, 0.3179, 0.2357, 0.3221, 0.2294, 0.3535, 0.2096, 0.3475, 0.2357, 0.3221, 0.25, 0.3235, 0.25, 0.3555, 0.2294, 0.3535, 0.2643, 0.3221, 0.25, 0.3235, 0.2357, 0.3221, 0.2219, 0.3179, 0.2092, 0.3111, 0.198, 0.302, 0.1889, 0.2908, 0.1821, 0.2781, 0.1779, 0.2643, 0.1765, 0.25, 0.1779, 0.2357, 0.1821, 0.2219, 0.1889, 0.2092, 0.198, 0.198, 0.2092, 0.1889, 0.2219, 0.1821, 0.2357, 0.1779, 0.25, 0.1765, 0.2643, 0.1779, 0.2781, 0.1821, 0.2908, 0.1889, 0.302, 0.198, 0.3111, 0.2092, 0.3179, 0.2219, 0.3221, 0.2357, 0.3235, 0.25, 0.3221, 0.2643, 0.3179, 0.2781, 0.3111, 0.2908, 0.302, 0.302, 0.2908, 0.3111, 0.2781, 0.3179, 0.1821, 0.2781, 0.1779, 0.2643, 0.1779, 0.2643, 0.1821, 0.2781, 0.2908, 0.1889, 0.302, 0.198, 0.302, 0.198, 0.2908, 0.1889, 0.1889, 0.2908, 0.1821, 0.2781, 0.1821, 0.2781, 0.1889, 0.2908, 0.2781, 0.1821, 0.2908, 0.1889, 0.2908, 0.1889, 0.2781, 0.1821, 0.2643, 0.3221, 0.25, 0.3235, 0.25, 0.3235, 0.2643, 0.3221, 0.198, 0.302, 0.1889, 0.2908, 0.1889, 0.2908, 0.198, 0.302, 0.2643, 0.1779, 0.2781, 0.1821, 0.2781, 0.1821, 0.2643, 0.1779, 0.2781, 0.3179, 0.2643, 0.3221, 0.2643, 0.3221, 0.2781, 0.3179, 0.2092, 0.3111, 0.198, 0.302, 0.198, 0.302, 0.2092, 0.3111, 0.25, 0.1765, 0.2643, 0.1779, 0.2643, 0.1779, 0.25, 0.1765, 0.2908, 0.3111, 0.2781, 0.3179, 0.2781, 0.3179, 0.2908, 0.3111, 0.2219, 0.3179, 0.2092, 0.3111, 0.2092, 0.3111, 0.2219, 0.3179, 0.2357, 0.1779, 0.25, 0.1765, 0.25, 0.1765, 0.2357, 0.1779, 0.302, 0.302, 0.2908, 0.3111, 0.2908, 0.3111, 0.302, 0.302, 0.2357, 0.3221, 0.2219, 0.3179, 0.2219, 0.3179, 0.2357, 0.3221, 0.2219, 0.1821, 0.2357, 0.1779, 0.2357, 0.1779, 0.2219, 0.1821, 0.3111, 0.2908, 0.302, 0.302, 0.302, 0.302, 0.3111, 0.2908, 0.25, 0.3235, 0.2357, 0.3221, 0.2357, 0.3221, 0.25, 0.3235, 0.2092, 0.1889, 0.2219, 0.1821, 0.2219, 0.1821, 0.2092, 0.1889, 0.3179, 0.2781, 0.3111, 0.2908, 0.3111, 0.2908, 0.3179, 0.2781, 0.198, 0.198, 0.2092, 0.1889, 0.2092, 0.1889, 0.198, 0.198, 0.3221, 0.2643, 0.3179, 0.2781, 0.3179, 0.2781, 0.3221, 0.2643, 0.1889, 0.2092, 0.198, 0.198, 0.198, 0.198, 0.1889, 0.2092, 0.3235, 0.25, 0.3221, 0.2643, 0.3221, 0.2643, 0.3235, 0.25, 0.1821, 0.2219, 0.1889, 0.2092, 0.1889, 0.2092, 0.1821, 0.2219, 0.3221, 0.2357, 0.3235, 0.25, 0.3235, 0.25, 0.3221, 0.2357, 0.1779, 0.2357, 0.1821, 0.2219, 0.1821, 0.2219, 0.1779, 0.2357, 0.3179, 0.2219, 0.3221, 0.2357, 0.3221, 0.2357, 0.3179, 0.2219, 0.1765, 0.25, 0.1779, 0.2357, 0.1779, 0.2357, 0.1765, 0.25, 0.3111, 0.2092, 0.3179, 0.2219, 0.3179, 0.2219, 0.3111, 0.2092, 0.1779, 0.2643, 0.1765, 0.25, 0.1765, 0.25, 0.1779, 0.2643])
me_cylinder.update()
me_cylinder_002 = bpy.data.meshes.new('Cylinder.002')
me_cylinder_002.from_pydata([(-0.2171, 1.091, 0.8781), (0.0, 1.113, 0.8781), (-0.4258, 1.028, 0.8781), (-0.6182, 0.9252, 0.8781), (-0.7868, 0.7868, 0.8781), (-0.9252, 0.6182, 0.8781), (-1.028, 0.4258, 0.8781), (-1.091, 0.2171, 0.8781), (-1.113, 0.0, 0.8781), (-1.091, -0.2171, 0.8781), (-1.028, -0.4258, 0.8781), (-0.9252, -0.6182, 0.8781), (-0.7868, -0.7868, 0.8781), (-0.6182, -0.9252, 0.8781), (-0.4258, -1.028, 0.8781), (-0.2171, -1.091, 0.8781), (0.0, -1.113, 0.8781), (0.2171, -1.091, 0.8781), (0.4258, -1.028, 0.8781), (0.6182, -0.9252, 0.8781), (0.7868, -0.7868, 0.8781), (0.9252, -0.6182, 0.8781), (1.028, -0.4258, 0.8781), (1.091, -0.2171, 0.8781), (1.113, 0.0, 0.8781), (1.091, 0.2171, 0.8781), (1.028, 0.4258, 0.8781), (0.9252, 0.6182, 0.8781), (0.7868, 0.7868, 0.8781), (0.6182, 0.9252, 0.8781), (0.4258, 1.028, 0.8781), (0.2171, 1.091, 0.8781), (-0.2171, 1.091, 2.5), (0.0, 1.113, 2.5), (-0.4258, 1.028, 2.5), (-0.6182, 0.9252, 2.5), (-0.7868, 0.7868, 2.5), (-0.9252, 0.6182, 2.5), (-1.028, 0.4258, 2.5), (-1.091, 0.2171, 2.5), (-1.113, 0.0, 2.5), (-1.091, -0.2171, 2.5), (-1.028, -0.4258, 2.5), (-0.9252, -0.6182, 2.5), (-0.7868, -0.7868, 2.5), (-0.6182, -0.9252, 2.5), (-0.4258, -1.028, 2.5), (-0.2171, -1.091, 2.5), (0.0, -1.113, 2.5), (0.2171, -1.091, 2.5), (0.4258, -1.028, 2.5), (0.6182, -0.9252, 2.5), (0.7868, -0.7868, 2.5), (0.9252, -0.6182, 2.5), (1.028, -0.4258, 2.5), (1.091, -0.2171, 2.5), (1.113, 0.0, 2.5), (1.091, 0.2171, 2.5), (1.028, 0.4258, 2.5), (0.9252, 0.6182, 2.5), (0.7868, 0.7868, 2.5), (0.6182, 0.9252, 2.5), (0.4258, 1.028, 2.5), (0.2171, 1.091, 2.5)], [], [(9, 10, 42, 41), (18, 19, 51, 50), (27, 28, 60, 59), (6, 5, 37, 38), (15, 14, 46, 47), (24, 23, 55, 56), (0, 2, 34, 32), (10, 11, 43, 42), (19, 20, 52, 51), (28, 29, 61, 60), (7, 6, 38, 39), (16, 15, 47, 48), (25, 24, 56, 57), (2, 3, 35, 34), (11, 12, 44, 43), (20, 21, 53, 52), (30, 29, 61, 62), (8, 7, 39, 40), (16, 17, 49, 48), (25, 26, 58, 57), (4, 3, 35, 36), (13, 12, 44, 45), (22, 21, 53, 54), (31, 30, 62, 63), (8, 9, 41, 40), (17, 18, 50, 49), (26, 27, 59, 58), (1, 31, 63, 33), (5, 4, 36, 37), (14, 13, 45, 46), (23, 22, 54, 55), (1, 0, 32, 33), (32, 34, 35, 36, 37, 38, 39, 40, 41, 42, 43, 44, 45, 46, 47, 48, 49, 50, 51, 52, 53, 54, 55, 56, 57, 58, 59, 60, 61, 62, 63, 33)])
me_cylinder_002.polygons.foreach_set('use_smooth', [True] * 33)
_uv = me_cylinder_002.uv_layers.new(name='UVMap')
_uv.uv.foreach_set('vector', [0.2847, 0.6229, 0.2901, 0.6229, 0.2901, 0.6229, 0.2847, 0.6229, 0.3329, 0.6229, 0.3383, 0.6229, 0.3383, 0.6229, 0.3329, 0.6229, 0.3811, 0.6229, 0.3865, 0.6229, 0.3865, 0.6229, 0.3811, 0.6229, 0.2687, 0.6229, 0.2633, 0.6229, 0.2633, 0.6229, 0.2687, 0.6229, 0.3169, 0.6229, 0.3115, 0.6229, 0.3115, 0.6229, 0.3169, 0.6229, 0.3651, 0.6229, 0.3597, 0.6229, 0.3597, 0.6229, 0.3651, 0.6229, 0.2419, 0.6229, 0.2472, 0.6229, 0.2472, 0.6229, 0.2419, 0.6229, 0.2901, 0.6229, 0.2954, 0.6229, 0.2954, 0.6229, 0.2901, 0.6229, 0.3383, 0.6229, 0.3436, 0.6229, 0.3436, 0.6229, 0.3383, 0.6229, 0.3865, 0.6229, 0.3918, 0.6229, 0.3918, 0.6229, 0.3865, 0.6229, 0.274, 0.6229, 0.2687, 0.6229, 0.2687, 0.6229, 0.274, 0.6229, 0.3222, 0.6229, 0.3169, 0.6229, 0.3169, 0.6229, 0.3222, 0.6229, 0.3704, 0.6229, 0.3651, 0.6229, 0.3651, 0.6229, 0.3704, 0.6229, 0.2472, 0.6229, 0.2526, 0.6229, 0.2526, 0.6229, 0.2472, 0.6229, 0.2954, 0.6229, 0.3008, 0.6229, 0.3008, 0.6229, 0.2954, 0.6229, 0.3436, 0.6229, 0.349, 0.6229, 0.349, 0.6229, 0.3436, 0.6229, 0.3972, 0.6229, 0.3918, 0.6229, 0.3918, 0.6229, 0.3972, 0.6229, 0.2794, 0.6229, 0.274, 0.6229, 0.274, 0.6229, 0.2794, 0.6229, 0.3222, 0.6229, 0.3276, 0.6229, 0.3276, 0.6229, 0.3222, 0.6229, 0.3704, 0.6229, 0.3758, 0.6229, 0.3758, 0.6229, 0.3704, 0.6229, 0.258, 0.6229, 0.2526, 0.6229, 0.2526, 0.6229, 0.258, 0.6229, 0.3062, 0.6229, 0.3008, 0.6229, 0.3008, 0.6229, 0.3062, 0.6229, 0.3544, 0.6229, 0.349, 0.6229, 0.349, 0.6229, 0.3544, 0.6229, 0.4026, 0.6229, 0.3972, 0.6229, 0.3972, 0.6229, 0.4026, 0.6229, 0.2794, 0.6229, 0.2847, 0.6229, 0.2847, 0.6229, 0.2794, 0.6229, 0.3276, 0.6229, 0.3329, 0.6229, 0.3329, 0.6229, 0.3276, 0.6229, 0.3758, 0.6229, 0.3811, 0.6229, 0.3811, 0.6229, 0.3758, 0.6229, 0.4079, 0.6229, 0.4026, 0.6229, 0.4026, 0.6229, 0.4079, 0.6229, 0.2633, 0.6229, 0.258, 0.6229, 0.258, 0.6229, 0.2633, 0.6229, 0.3115, 0.6229, 0.3062, 0.6229, 0.3062, 0.6229, 0.3115, 0.6229, 0.3597, 0.6229, 0.3544, 0.6229, 0.3544, 0.6229, 0.3597, 0.6229, 0.2365, 0.6229, 0.2419, 0.6229, 0.2419, 0.6229, 0.2365, 0.6229, 0.2419, 0.6229, 0.2472, 0.6229, 0.2526, 0.6229, 0.258, 0.6229, 0.2633, 0.6229, 0.2687, 0.6229, 0.274, 0.6229, 0.2794, 0.6229, 0.2847, 0.6229, 0.2901, 0.6229, 0.2954, 0.6229, 0.3008, 0.6229, 0.3062, 0.6229, 0.3115, 0.6229, 0.3169, 0.6229, 0.3222, 0.6229, 0.3276, 0.6229, 0.3329, 0.6229, 0.3383, 0.6229, 0.3436, 0.6229, 0.349, 0.6229, 0.3544, 0.6229, 0.3597, 0.6229, 0.3651, 0.6229, 0.3704, 0.6229, 0.3758, 0.6229, 0.3811, 0.6229, 0.3865, 0.6229, 0.3918, 0.6229, 0.3972, 0.6229, 0.4026, 0.6229, 0.4079, 0.6229])
me_cylinder_002.update()
me_cube_002 = bpy.data.meshes.new('Cube.002')
me_cube_002.from_pydata([(0.0, 1.0, 0.0), (0.0, -1.0, 0.0), (-1.975, 1.0, 0.0), (-1.975, -1.0, 0.0), (-1.975, 1.0, -0.04468), (-1.975, -1.0, -0.04468), (-1.728, -1.0, 0.0), (-1.481, -1.0, 0.0), (-1.234, -1.0, 0.0), (-0.9873, -1.0, 0.0), (-0.7405, -1.0, 0.0), (-0.4937, -1.0, 0.0), (-0.2468, -1.0, 0.0), (-0.2468, 1.0, 0.0), (-0.4937, 1.0, 0.0), (-0.7405, 1.0, 0.0), (-0.9873, 1.0, 0.0), (-1.234, 1.0, 0.0), (-1.481, 1.0, 0.0), (-1.728, 1.0, 0.0), (0.0, 0.75, 0.0), (0.0, 0.5, 0.0), (0.0, 0.25, 0.0), (0.0, 0.0, 0.0), (0.0, -0.25, 0.0), (0.0, -0.5, 0.0), (0.0, -0.75, 0.0), (-1.975, 0.75, 0.0), (-1.975, 0.5, 0.0), (-1.975, 0.25, 0.0), (-1.975, 0.0, 0.0), (-1.975, -0.25, 0.0), (-1.975, -0.5, 0.0), (-1.975, -0.75, 0.0), (-1.975, 0.75, -0.04468), (-1.975, 0.5, -0.04468), (-1.975, 0.25, -0.04468), (-1.975, 0.0, -0.04468), (-1.975, -0.25, -0.04468), (-1.975, -0.5, -0.04468), (-1.975, -0.75, -0.04468), (-0.2468, 0.75, 0.0), (-0.2468, 0.5, 0.0), (-0.2468, 0.25, 0.0), (-0.2468, 0.0, 0.0), (-0.2468, -0.25, 0.0), (-0.2468, -0.5, 0.0), (-0.2468, -0.75, 0.0), (-0.4937, 0.75, 0.0), (-0.4937, 0.5, 0.0), (-0.4937, 0.25, 0.0), (-0.4937, 0.0, 0.0), (-0.4937, -0.25, 0.0), (-0.4937, -0.5, 0.0), (-0.4937, -0.75, 0.0), (-0.7405, 0.75, 0.0), (-0.7405, 0.5, 0.0), (-0.7405, 0.25, 0.0), (-0.7405, 0.0, 0.0), (-0.7405, -0.25, 0.0), (-0.7405, -0.5, 0.0), (-0.7405, -0.75, 0.0), (-0.9873, 0.75, 0.0), (-0.9873, 0.5, 0.0), (-0.9873, 0.25, 0.0), (-0.9873, 0.0, 0.0), (-0.9873, -0.25, 0.0), (-0.9873, -0.5, 0.0), (-0.9873, -0.75, 0.0), (-1.234, 0.75, 0.0), (-1.234, 0.5, 0.0), (-1.234, 0.25, 0.0), (-1.234, 0.0, 0.0), (-1.234, -0.25, 0.0), (-1.234, -0.5, 0.0), (-1.234, -0.75, 0.0), (-1.481, 0.75, 0.0), (-1.481, 0.5, 0.0), (-1.481, 0.25, 0.0), (-1.481, 0.0, 0.0), (-1.481, -0.25, 0.0), (-1.481, -0.5, 0.0), (-1.481, -0.75, 0.0), (-1.728, 0.75, 0.0), (-1.728, 0.5, 0.0), (-1.728, 0.25, 0.0), (-1.728, 0.0, 0.0), (-1.728, -0.25, 0.0), (-1.728, -0.5, 0.0), (-1.728, -0.75, 0.0)], [], [(83, 19, 2, 27), (27, 2, 4, 34), (20, 0, 13, 41), (41, 13, 14, 48), (48, 14, 15, 55), (55, 15, 16, 62), (62, 16, 17, 69), (69, 17, 18, 76), (76, 18, 19, 83), (7, 82, 89, 6), (82, 81, 88, 89), (81, 80, 87, 88), (80, 79, 86, 87), (79, 78, 85, 86), (78, 77, 84, 85), (77, 76, 83, 84), (8, 75, 82, 7), (75, 74, 81, 82), (74, 73, 80, 81), (73, 72, 79, 80), (72, 71, 78, 79), (71, 70, 77, 78), (70, 69, 76, 77), (9, 68, 75, 8), (68, 67, 74, 75), (67, 66, 73, 74), (66, 65, 72, 73), (65, 64, 71, 72), (64, 63, 70, 71), (63, 62, 69, 70), (10, 61, 68, 9), (61, 60, 67, 68), (60, 59, 66, 67), (59, 58, 65, 66), (58, 57, 64, 65), (57, 56, 63, 64), (56, 55, 62, 63), (11, 54, 61, 10), (54, 53, 60, 61), (53, 52, 59, 60), (52, 51, 58, 59), (51, 50, 57, 58), (50, 49, 56, 57), (49, 48, 55, 56), (12, 47, 54, 11), (47, 46, 53, 54), (46, 45, 52, 53), (45, 44, 51, 52), (44, 43, 50, 51), (43, 42, 49, 50), (42, 41, 48, 49), (1, 26, 47, 12), (26, 25, 46, 47), (25, 24, 45, 46), (24, 23, 44, 45), (23, 22, 43, 44), (22, 21, 42, 43), (21, 20, 41, 42), (3, 33, 40, 5), (33, 32, 39, 40), (32, 31, 38, 39), (31, 30, 37, 38), (30, 29, 36, 37), (29, 28, 35, 36), (28, 27, 34, 35), (6, 89, 33, 3), (89, 88, 32, 33), (88, 87, 31, 32), (87, 86, 30, 31), (86, 85, 29, 30), (85, 84, 28, 29), (84, 83, 27, 28)])
_uv = me_cube_002.uv_layers.new(name='UVMap')
_uv.uv.foreach_set('vector', [0.6583, 0.5679, 0.6583, 0.5523, 0.6583, 0.5523, 0.6583, 0.5679, 0.6583, 0.5679, 0.6583, 0.5523, 0.6583, 0.5523, 0.6583, 0.5679, 0.6583, 0.5679, 0.6583, 0.5523, 0.6583, 0.5523, 0.6583, 0.5679, 0.6583, 0.5679, 0.6583, 0.5523, 0.6583, 0.5523, 0.6583, 0.5679, 0.6583, 0.5679, 0.6583, 0.5523, 0.6583, 0.5523, 0.6583, 0.5679, 0.6583, 0.5679, 0.6583, 0.5523, 0.6583, 0.5523, 0.6583, 0.5679, 0.6583, 0.5679, 0.6583, 0.5523, 0.6583, 0.5523, 0.6583, 0.5679, 0.6583, 0.5679, 0.6583, 0.5523, 0.6583, 0.5523, 0.6583, 0.5679, 0.6583, 0.5679, 0.6583, 0.5523, 0.6583, 0.5523, 0.6583, 0.5679, 0.6583, 0.6777, 0.6583, 0.6621, 0.6583, 0.6621, 0.6583, 0.6777, 0.6583, 0.6621, 0.6583, 0.6464, 0.6583, 0.6464, 0.6583, 0.6621, 0.6583, 0.6464, 0.6583, 0.6307, 0.6583, 0.6307, 0.6583, 0.6464, 0.6583, 0.6307, 0.6583, 0.615, 0.6583, 0.615, 0.6583, 0.6307, 0.6583, 0.615, 0.6583, 0.5993, 0.6583, 0.5993, 0.6583, 0.615, 0.6583, 0.5993, 0.6583, 0.5836, 0.6583, 0.5836, 0.6583, 0.5993, 0.6583, 0.5836, 0.6583, 0.5679, 0.6583, 0.5679, 0.6583, 0.5836, 0.6583, 0.6777, 0.6583, 0.6621, 0.6583, 0.6621, 0.6583, 0.6777, 0.6583, 0.6621, 0.6583, 0.6464, 0.6583, 0.6464, 0.6583, 0.6621, 0.6583, 0.6464, 0.6583, 0.6307, 0.6583, 0.6307, 0.6583, 0.6464, 0.6583, 0.6307, 0.6583, 0.615, 0.6583, 0.615, 0.6583, 0.6307, 0.6583, 0.615, 0.6583, 0.5993, 0.6583, 0.5993, 0.6583, 0.615, 0.6583, 0.5993, 0.6583, 0.5836, 0.6583, 0.5836, 0.6583, 0.5993, 0.6583, 0.5836, 0.6583, 0.5679, 0.6583, 0.5679, 0.6583, 0.5836, 0.6583, 0.6777, 0.6583, 0.6621, 0.6583, 0.6621, 0.6583, 0.6777, 0.6583, 0.6621, 0.6583, 0.6464, 0.6583, 0.6464, 0.6583, 0.6621, 0.6583, 0.6464, 0.6583, 0.6307, 0.6583, 0.6307, 0.6583, 0.6464, 0.6583, 0.6307, 0.6583, 0.615, 0.6583, 0.615, 0.6583, 0.6307, 0.6583, 0.615, 0.6583, 0.5993, 0.6583, 0.5993, 0.6583, 0.615, 0.6583, 0.5993, 0.6583, 0.5836, 0.6583, 0.5836, 0.6583, 0.5993, 0.6583, 0.5836, 0.6583, 0.5679, 0.6583, 0.5679, 0.6583, 0.5836, 0.6583, 0.6777, 0.6583, 0.6621, 0.6583, 0.6621, 0.6583, 0.6777, 0.6583, 0.6621, 0.6583, 0.6464, 0.6583, 0.6464, 0.6583, 0.6621, 0.6583, 0.6464, 0.6583, 0.6307, 0.6583, 0.6307, 0.6583, 0.6464, 0.6583, 0.6307, 0.6583, 0.615, 0.6583, 0.615, 0.6583, 0.6307, 0.6583, 0.615, 0.6583, 0.5993, 0.6583, 0.5993, 0.6583, 0.615, 0.6583, 0.5993, 0.6583, 0.5836, 0.6583, 0.5836, 0.6583, 0.5993, 0.6583, 0.5836, 0.6583, 0.5679, 0.6583, 0.5679, 0.6583, 0.5836, 0.6583, 0.6777, 0.6583, 0.6621, 0.6583, 0.6621, 0.6583, 0.6777, 0.6583, 0.6621, 0.6583, 0.6464, 0.6583, 0.6464, 0.6583, 0.6621, 0.6583, 0.6464, 0.6583, 0.6307, 0.6583, 0.6307, 0.6583, 0.6464, 0.6583, 0.6307, 0.6583, 0.615, 0.6583, 0.615, 0.6583, 0.6307, 0.6583, 0.615, 0.6583, 0.5993, 0.6583, 0.5993, 0.6583, 0.615, 0.6583, 0.5993, 0.6583, 0.5836, 0.6583, 0.5836, 0.6583, 0.5993, 0.6583, 0.5836, 0.6583, 0.5679, 0.6583, 0.5679, 0.6583, 0.5836, 0.6583, 0.6777, 0.6583, 0.6621, 0.6583, 0.6621, 0.6583, 0.6777, 0.6583, 0.6621, 0.6583, 0.6464, 0.6583, 0.6464, 0.6583, 0.6621, 0.6583, 0.6464, 0.6583, 0.6307, 0.6583, 0.6307, 0.6583, 0.6464, 0.6583, 0.6307, 0.6583, 0.615, 0.6583, 0.615, 0.6583, 0.6307, 0.6583, 0.615, 0.6583, 0.5993, 0.6583, 0.5993, 0.6583, 0.615, 0.6583, 0.5993, 0.6583, 0.5836, 0.6583, 0.5836, 0.6583, 0.5993, 0.6583, 0.5836, 0.6583, 0.5679, 0.6583, 0.5679, 0.6583, 0.5836, 0.6583, 0.6777, 0.6583, 0.6621, 0.6583, 0.6621, 0.6583, 0.6777, 0.6583, 0.6621, 0.6583, 0.6464, 0.6583, 0.6464, 0.6583, 0.6621, 0.6583, 0.6464, 0.6583, 0.6307, 0.6583, 0.6307, 0.6583, 0.6464, 0.6583, 0.6307, 0.6583, 0.615, 0.6583, 0.615, 0.6583, 0.6307, 0.6583, 0.615, 0.6583, 0.5993, 0.6583, 0.5993, 0.6583, 0.615, 0.6583, 0.5993, 0.6583, 0.5836, 0.6583, 0.5836, 0.6583, 0.5993, 0.6583, 0.5836, 0.6583, 0.5679, 0.6583, 0.5679, 0.6583, 0.5836, 0.6583, 0.6777, 0.6583, 0.6621, 0.6583, 0.6621, 0.6583, 0.6777, 0.6583, 0.6621, 0.6583, 0.6464, 0.6583, 0.6464, 0.6583, 0.6621, 0.6583, 0.6464, 0.6583, 0.6307, 0.6583, 0.6307, 0.6583, 0.6464, 0.6583, 0.6307, 0.6583, 0.615, 0.6583, 0.615, 0.6583, 0.6307, 0.6583, 0.615, 0.6583, 0.5993, 0.6583, 0.5993, 0.6583, 0.615, 0.6583, 0.5993, 0.6583, 0.5836, 0.6583, 0.5836, 0.6583, 0.5993, 0.6583, 0.5836, 0.6583, 0.5679, 0.6583, 0.5679, 0.6583, 0.5836, 0.6583, 0.6777, 0.6583, 0.6621, 0.6583, 0.6621, 0.6583, 0.6777, 0.6583, 0.6621, 0.6583, 0.6464, 0.6583, 0.6464, 0.6583, 0.6621, 0.6583, 0.6464, 0.6583, 0.6307, 0.6583, 0.6307, 0.6583, 0.6464, 0.6583, 0.6307, 0.6583, 0.615, 0.6583, 0.615, 0.6583, 0.6307, 0.6583, 0.615, 0.6583, 0.5993, 0.6583, 0.5993, 0.6583, 0.615, 0.6583, 0.5993, 0.6583, 0.5836, 0.6583, 0.5836, 0.6583, 0.5993, 0.6583, 0.5836, 0.6583, 0.5679, 0.6583, 0.5679, 0.6583, 0.5836])
me_cube_002.materials.append(mat_material)
me_cube_002.use_mirror_vertex_groups = False
me_cube_002.update()

# ---- objects
ob_cube = bpy.data.objects.new('Cube', me_cube)
ob_cylinder = bpy.data.objects.new('Cylinder', me_cylinder)
ob_cylinder_002 = bpy.data.objects.new('Cylinder.002', me_cylinder_002)
ob_cube_001 = bpy.data.objects.new('Cube.001', me_cube_002)
ob_area = bpy.data.objects.new('Area', light_area)

# ---- transforms, parenting, visibility, modifiers, constraints
ob_cube.location = (-1.689, 3.012, 2.156)
ob_cube.scale = (1.415, 1.415, 2.915)
ob_cube.lock_rotations_4d = False
ob_cube.empty_display_type = 'ARROWS'
ob_cube.lineart.crease_threshold = 0.0
_m = ob_cube.modifiers.new('Bevel', 'BEVEL')
_m.width = 4.685
_m.width_pct = 4.685
_m.segments = 4
_m.offset_type = 'PERCENT'
_m = ob_cube.modifiers.new('Auto Smooth', 'NODES')
_m.node_group = ng_auto_smooth
_gi = [s.identifier for s in ng_auto_smooth.interface.items_tree if s.item_type == 'SOCKET' and s.in_out == 'INPUT']
_m[_gi[1]] = 0.5236  # Angle
ob_cylinder.location = (-1.708, 3.068, 1.29)
ob_cylinder.scale = (1.0, 1.0, 1.358)
_m = ob_cylinder.modifiers.new('Auto Smooth', 'NODES')
_m.node_group = ng_auto_smooth
_gi = [s.identifier for s in ng_auto_smooth.interface.items_tree if s.item_type == 'SOCKET' and s.in_out == 'INPUT']
_m[_gi[1]] = 1.058  # Angle
ob_cylinder_002.location = (-1.708, 3.068, 1.29)
ob_cylinder_002.scale = (1.0, 1.0, 1.358)
_m = ob_cylinder_002.modifiers.new('Auto Smooth', 'NODES')
_m.node_group = ng_auto_smooth
_gi = [s.identifier for s in ng_auto_smooth.interface.items_tree if s.item_type == 'SOCKET' and s.in_out == 'INPUT']
_m[_gi[1]] = 1.058  # Angle
ob_cube_001.location = (-0.2738, 3.012, 5.071)
ob_cube_001.scale = (1.415, 1.415, 2.915)
ob_cube_001.lock_rotations_4d = False
ob_cube_001.empty_display_type = 'ARROWS'
ob_cube_001.lineart.crease_threshold = 0.0
_m = ob_cube_001.modifiers.new('Subdivision', 'SUBSURF')
_m.levels = 2
ob_area.location = (-0.2738, 1.222, 6.427)
ob_area.rotation_euler = (0.7433, 0.1209, 0.517)

# ---- collection membership
col_collection.objects.link(ob_cube)
col_collection.objects.link(ob_cylinder)
col_collection.objects.link(ob_cylinder_002)
col_collection.objects.link(ob_cube_001)
col_collection.objects.link(ob_area)

# ---- scene / render settings (as saved in the file)
scene.frame_start = 1; scene.frame_end = 250; scene.frame_set(1)
scene.render.engine = 'BLENDER_EEVEE_NEXT'
scene.cycles.sampling_pattern = 'TABULATED_SOBOL'
scene.view_settings.view_transform = 'Filmic'
bpy.context.view_layer.update()

# ---- added for rendering (the .blend has no active camera): camera
cam_auto = bpy.data.cameras.new('AutoCamera')
cam_auto.lens = 50.0
cam_auto.sensor_width = 36.0
cam_auto.clip_end = 1000.0
ob_auto_camera = bpy.data.objects.new('AutoCamera', cam_auto)
scene.collection.objects.link(ob_auto_camera)
ob_auto_camera.location = (4.85445, -4.84005, 7.3911)
ob_auto_camera.rotation_euler = (1.09748, -7.21219e-08, 0.694738)
scene.camera = ob_auto_camera
bpy.context.view_layer.update()
